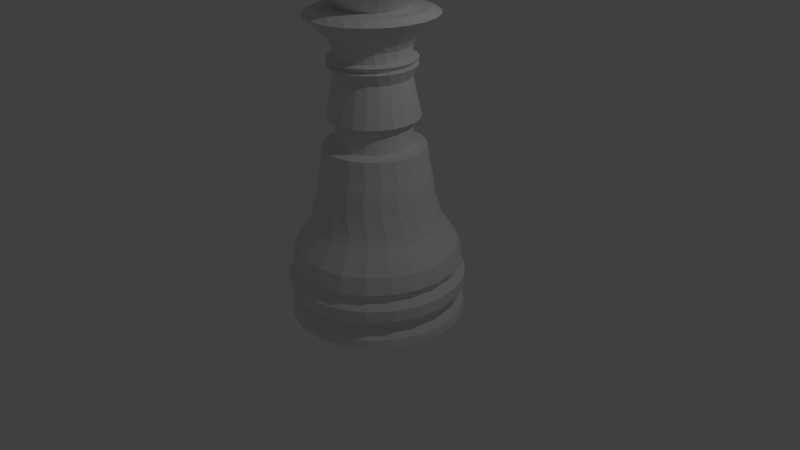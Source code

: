 # Source: king.blend  (saved by Blender 2.69.0; exported with 4.5.12 LTS)
import bpy
from mathutils import Matrix  # noqa: F401  (used for matrix-valued properties, if any)

bpy.ops.wm.read_factory_settings(use_empty=True)
scene = bpy.context.scene
scene.name = 'Scene'

# ---- collections
col_collection_1 = bpy.data.collections.new('Collection 1'); scene.collection.children.link(col_collection_1)

# ---- materials (node trees are filled in below, after node groups)
mat_material = bpy.data.materials.new('Material')
mat_material.alpha_threshold = 0.0
mat_material.use_transparent_shadow = False
mat_material.roughness = 0.5
mat_material.line_color = (0.0, 0.0, 0.0, 1.0)

# ---- material node trees

# ---- world
world_world = bpy.data.worlds.new('World'); scene.world = world_world
world_world.color = (0.05088, 0.05088, 0.05088)
world_world.use_sun_shadow = False
world_world.sun_shadow_jitter_overblur = 0.0
world_world.cycles.sampling_method = 'MANUAL'
world_world.cycles.sample_map_resolution = 256

# ---- cameras
cam_camera = bpy.data.cameras.new('Camera')
cam_camera.clip_end = 100.0
cam_camera.lens = 35.0
cam_camera.sensor_width = 32.0
cam_camera.sensor_height = 18.0
cam_camera.ortho_scale = 7.314
cam_camera.dof.focus_distance = 0.0
cam_camera.dof.aperture_fstop = 128.0

# ---- lights
light_lamp = bpy.data.lights.new('Lamp', 'POINT')
light_lamp.transmission_factor = 0.0
light_lamp.cutoff_distance = 30.0
light_lamp.energy = 100.0
light_lamp.shadow_buffer_clip_start = 1.001
light_lamp.shadow_soft_size = 0.1
light_lamp.shadow_maximum_resolution = 0.006
light_lamp.use_absolute_resolution = True
light_lamp.cycles.use_multiple_importance_sampling = False

# ---- meshes
me_plane_000 = bpy.data.meshes.new('Plane.000')
me_plane_000.from_pydata([(-0.5125, -0.2895, -0.3362), (-0.5125, 0.2874, -0.3362), (0.5125, 0.2874, -0.3362), (0.5125, -0.2895, -0.3362), (-0.5125, -0.2895, 0.2406), (-0.5125, 0.2874, 0.2406), (0.5125, 0.2874, 0.2406), (0.5125, -0.2895, 0.2406), (-0.5125, -0.2895, -0.2153), (-0.5125, -0.2895, 0.1197), (-0.5125, 0.2874, 0.1197), (-0.5125, 0.2874, -0.2153), (0.5125, 0.2874, 0.1197), (0.5125, 0.2874, -0.2153), (0.5125, -0.2895, 0.1197), (0.5125, -0.2895, -0.2153), (-0.5125, 0.1701, 0.2406), (-0.5125, -0.1722, 0.2406), (-0.5125, -0.1722, -0.3362), (-0.5125, 0.1701, -0.3362), (0.5125, -0.1722, 0.2406), (0.5125, 0.1701, 0.2406), (0.5125, 0.1701, -0.3362), (0.5125, -0.1722, -0.3362), (-0.5125, -0.1722, 0.1197), (-0.5125, 0.1701, 0.1197), (-0.5125, -0.1722, -0.2153), (-0.5125, 0.1701, -0.2153), (0.5125, 0.1701, 0.1197), (0.5125, -0.1722, 0.1197), (0.5125, 0.1701, -0.2153), (0.5125, -0.1722, -0.2153), (-0.5125, -0.4791, -0.2153), (-0.5125, -0.4791, 0.1197), (-0.5125, 0.4885, 0.1197), (-0.5125, 0.4885, -0.2153), (0.5125, 0.4885, 0.1197), (0.5125, 0.4885, -0.2153), (0.5125, -0.4791, 0.1197), (0.5125, -0.4791, -0.2153), (-0.5125, 0.1701, 0.478), (-0.5125, -0.1722, 0.478), (0.5125, -0.1722, 0.478), (0.5125, 0.1701, 0.478)], [], [(26, 11, 1, 18), (11, 13, 2, 1), (30, 15, 3, 22), (15, 8, 0, 3), (18, 1, 2, 23), (20, 6, 5, 17), (17, 5, 10, 24), (24, 10, 11, 26), (5, 6, 12, 10), (14, 9, 33, 38), (21, 7, 14, 28), (28, 14, 15, 30), (7, 4, 9, 14), (8, 15, 39, 32), (8, 27, 19, 0), (27, 26, 18, 19), (13, 31, 23, 2), (31, 30, 22, 23), (0, 19, 22, 3), (19, 18, 23, 22), (7, 21, 16, 4), (20, 17, 41, 42), (4, 16, 25, 9), (16, 17, 24, 25), (9, 25, 27, 8), (25, 24, 26, 27), (6, 20, 29, 12), (20, 21, 28, 29), (12, 29, 31, 13), (29, 28, 30, 31), (34, 36, 37, 35), (38, 33, 32, 39), (13, 11, 35, 37), (10, 12, 36, 34), (15, 14, 38, 39), (12, 13, 37, 36), (11, 10, 34, 35), (9, 8, 32, 33), (43, 42, 41, 40), (16, 21, 43, 40), (21, 20, 42, 43), (17, 16, 40, 41)])
me_plane_000.materials.append(mat_material)
me_plane_000.use_remesh_preserve_volume = False
me_plane_000.use_remesh_preserve_attributes = False
me_plane_000.use_mirror_vertex_groups = False
me_plane_000.update()
me_plane_001 = bpy.data.meshes.new('Plane.001')
me_plane_001.from_pydata([(0.01829, 0.06909, 3.578), (0.01829, 0.06909, 3.631), (0.5125, 0.06779, 3.631), (1.381, 0.06549, 3.65), (0.5125, 0.06779, 3.659), (0.7353, 0.06949, 3.267), (0.01829, 0.06909, 3.631), (0.01829, 0.06909, 3.631), (0.01945, 0.06604, 3.578), (0.01945, 0.06604, 3.631), (0.01945, 0.06604, 3.631), (0.5125, 0.06779, 3.631), (0.5125, 0.06779, 3.659), (0.5125, 0.06584, 3.659), (0.03098, 0.06544, 3.246), (1.325, -0.1535, 3.65), (0.5125, 0.06779, 3.631), (0.5125, 0.06779, 3.659), (0.01945, 0.06604, 3.631), (0.0298, 0.06052, 3.246), (0.01903, 0.06292, 3.578), (0.01903, 0.06292, 3.631), (0.01903, 0.06292, 3.631), (0.5125, -0.01686, 3.658), (0.5125, 0.06584, 3.659), (0.5125, 0.06584, 3.659), (1.223, 0.02861, 3.256), (0.7076, -0.04727, 3.267), (0.01829, 0.06909, 3.663), (0.01945, 0.06604, 3.663), (0.02621, 0.05599, 3.246), (0.01903, 0.06292, 3.631), (0.01708, 0.06, 3.578), (0.01708, 0.06, 3.631), (0.01708, 0.06, 3.631), (0.5125, -0.01686, 3.658), (0.5125, -0.01686, 3.658), (0.5125, -0.01884, 3.658), (0.01829, 0.06909, 3.175), (0.01945, 0.06604, 3.175), (1.162, -0.3547, 3.65), (0.01903, 0.06292, 3.175), (0.01903, 0.06292, 3.663), (0.02049, 0.05221, 3.246), (0.01708, 0.06, 3.631), (0.01374, 0.05751, 3.578), (0.01374, 0.05751, 3.631), (0.01374, 0.05751, 3.631), (0.5125, -0.01884, 3.658), (0.5125, -0.1174, 3.658), (0.5125, -0.01884, 3.658), (1.438, 0.1124, 3.2), (1.155, -0.1639, 3.256), (0.6226, -0.1549, 3.267), (0.01708, 0.06, 3.175), (0.01708, 0.06, 3.663), (0.01311, 0.04949, 3.246), (0.01374, 0.05751, 3.631), (0.009285, 0.05564, 3.578), (0.009285, 0.05564, 3.631), (0.009285, 0.05564, 3.631), (0.5125, -0.1174, 3.658), (0.5125, -0.1174, 3.658), (0.5125, -0.1195, 3.658), (0.01829, 0.06909, 3.108), (0.01945, 0.06604, 3.108), (0.01903, 0.06292, 3.108), (0.9046, -0.522, 3.65), (0.01708, 0.06, 3.108), (0.01374, 0.05751, 3.175), (0.5125, -0.1195, 3.658), (0.5125, -0.1195, 3.658), (0.004669, 0.04805, 3.246), (0.01374, 0.05751, 3.663), (0.009285, 0.05564, 3.631), (0.00408, 0.05456, 3.578), (0.00408, 0.05456, 3.631), (0.00408, 0.05456, 3.631), (0.5125, -0.2648, 3.656), (0.5125, -0.1722, 3.657), (0.9364, 0.1264, 2.941), (1.403, -0.1176, 3.2), (0.01829, 0.06909, 3.041), (0.01945, 0.06604, 3.041), (0.9938, -0.3378, 3.256), (0.01903, 0.06292, 3.041), (0.4872, -0.2447, 3.267), (0.01708, 0.06, 3.041), (0.01374, 0.05751, 3.108), (0.009285, 0.05564, 3.175), (0.5125, -0.2669, 3.656), (0.009285, 0.05564, 3.663), (-0.00415, 0.04801, 3.246), (0.00408, 0.05456, 3.631), (-0.001456, 0.05435, 3.578), (-0.001456, 0.05435, 3.631), (-0.001456, 0.05435, 3.631), (0.01829, 0.06909, 2.974), (0.01945, 0.06604, 2.974), (0.01903, 0.06292, 2.974), (0.574, -0.6416, 3.65), (0.01708, 0.06, 2.974), (0.01374, 0.05751, 3.041), (0.009285, 0.05564, 3.108), (0.00408, 0.05456, 3.175), (0.2918, -0.2895, 3.657), (0.5125, -0.2895, 3.655), (0.2888, -0.2895, 3.657), (0.00408, 0.05456, 3.663), (-0.01263, 0.04937, 3.246), (-0.001456, 0.05435, 3.631), (-0.006873, 0.05502, 3.578), (-0.006873, 0.05502, 3.631), (-0.006873, 0.05502, 3.631), (0.8322, 0.1453, 2.853), (0.9291, -0.02452, 2.941), (1.255, -0.3327, 3.2), (0.01829, 0.06909, 2.773), (0.01945, 0.06604, 2.773), (0.7518, -0.479, 3.256), (0.01903, 0.06292, 2.773), (0.3122, -0.3094, 3.267), (0.01708, 0.06, 2.773), (0.01374, 0.05751, 2.974), (0.009285, 0.05564, 3.041), (0.00408, 0.05456, 3.108), (0.09452, -0.2895, 3.657), (-0.001456, 0.05435, 3.175), (0.09153, -0.2895, 3.657), (-0.001456, 0.05435, 3.663), (-0.02009, 0.05201, 3.246), (-0.006873, 0.05502, 3.631), (-0.01173, 0.05653, 3.631), (-0.01173, 0.05653, 3.578), (-0.01173, 0.05653, 3.631), (0.8186, 0.163, 2.727), (0.01829, 0.06909, 2.572), (0.01945, 0.06604, 2.572), (0.01903, 0.06292, 2.572), (0.1969, -0.704, 3.65), (0.01708, 0.06, 2.572), (0.01374, 0.05751, 2.773), (0.009285, 0.05564, 2.974), (0.00408, 0.05456, 3.041), (-0.001456, 0.05435, 3.108), (-0.08674, -0.2895, 3.657), (-0.006873, 0.05502, 3.175), (-0.08973, -0.2895, 3.657), (-0.006873, 0.05502, 3.663), (-0.02592, 0.05574, 3.246), (-0.01173, 0.05653, 3.631), (-0.01564, 0.05874, 3.578), (-0.01564, 0.05874, 3.631), (-0.01564, 0.05874, 3.631), (0.8385, 0.01008, 2.853), (0.8465, -0.1682, 2.941), (1.005, -0.5155, 3.2), (0.9789, 0.06358, 2.708), (0.01829, 0.06909, 2.371), (0.01945, 0.06604, 2.371), (0.4489, -0.5762, 3.256), (0.01903, 0.06292, 2.371), (0.112, -0.3437, 3.267), (0.01708, 0.06, 2.371), (0.01374, 0.05751, 2.572), (0.009285, 0.05564, 2.773), (0.00408, 0.05456, 2.974), (-0.001456, 0.05435, 3.041), (-0.006873, 0.05502, 3.108), (-0.2839, -0.2895, 3.657), (-0.01173, 0.05653, 3.175), (-0.2869, -0.2895, 3.657), (-0.02965, 0.06024, 3.246), (-0.01173, 0.05653, 3.663), (-0.01564, 0.05874, 3.631), (-0.01829, 0.06149, 3.578), (-0.01829, 0.06149, 3.631), (-0.01829, 0.06149, 3.631), (0.8344, 0.02924, 2.727), (0.879, 0.04534, 2.651), (0.01829, 0.06909, 2.17), (0.01945, 0.06604, 2.17), (0.01903, 0.06292, 2.17), (-0.1962, -0.7041, 3.65), (0.01708, 0.06, 2.17), (0.01374, 0.05751, 2.371), (0.009285, 0.05564, 2.572), (0.00408, 0.05456, 2.773), (-0.001456, 0.05435, 2.974), (-0.006873, 0.05502, 3.041), (-0.01173, 0.05653, 3.108), (-0.5125, -0.2703, 3.656), (-0.5125, -0.2895, 3.655), (-0.01564, 0.05874, 3.175), (-0.5125, -0.2683, 3.656), (-0.01564, 0.05874, 3.663), (-0.03098, 0.06514, 3.246), (-0.01829, 0.06149, 3.631), (-0.01945, 0.06454, 3.578), (-0.01945, 0.06454, 3.631), (-0.01945, 0.06454, 3.631), (0.7769, -0.1206, 2.853), (0.6954, -0.293, 2.941), (0.6735, -0.6514, 3.2), (0.9384, -0.09158, 2.708), (0.9719, 0.0258, 2.633), (0.01829, 0.06909, 2.071), (0.01945, 0.06604, 2.071), (0.1096, -0.6214, 3.256), (0.01903, 0.06292, 2.071), (-0.09725, -0.3449, 3.267), (0.01708, 0.06, 2.071), (0.01374, 0.05751, 2.17), (0.009285, 0.05564, 2.371), (0.00408, 0.05456, 2.572), (-0.001456, 0.05435, 2.773), (-0.006873, 0.05502, 2.974), (-0.01173, 0.05653, 3.041), (-0.01564, 0.05874, 3.108), (-0.01829, 0.06149, 3.175), (-0.5125, -0.1227, 3.658), (-0.5125, -0.1227, 3.658), (-0.5125, -0.1207, 3.658), (-0.5125, -0.1207, 3.658), (-0.01829, 0.06149, 3.663), (-0.0298, 0.07006, 3.246), (-0.01945, 0.06454, 3.631), (-0.01903, 0.06766, 3.631), (-0.01903, 0.06766, 3.578), (-0.01903, 0.06766, 3.631), (0.7825, -0.1016, 2.727), (0.8335, -0.09324, 2.651), (0.8356, 0.06178, 2.493), (0.01829, 0.06909, 1.968), (0.01945, 0.06604, 1.968), (0.01903, 0.06292, 1.968), (-0.5734, -0.6418, 3.65), (0.01708, 0.06, 1.968), (0.01374, 0.05751, 2.071), (0.009285, 0.05564, 2.17), (0.00408, 0.05456, 2.371), (-0.001456, 0.05435, 2.572), (-0.006873, 0.05502, 2.773), (-0.01173, 0.05653, 2.974), (-0.01564, 0.05874, 3.041), (-0.01829, 0.06149, 3.108), (-0.5125, -0.1227, 3.658), (-0.5125, -0.1722, 3.657), (-0.5125, -0.02194, 3.658), (-0.5125, -0.1207, 3.658), (-0.01945, 0.06454, 3.175), (-0.5125, -0.02194, 3.658), (-0.5125, -0.01997, 3.658), (-0.5125, -0.01997, 3.658), (-0.01945, 0.06454, 3.663), (-0.02621, 0.07459, 3.246), (-0.01708, 0.07058, 3.578), (-0.01708, 0.07058, 3.631), (-0.01903, 0.06766, 3.631), (-0.01708, 0.07058, 3.631), (0.6524, -0.2363, 2.853), (0.4879, -0.3887, 2.941), (0.2875, -0.7291, 3.2), (0.8219, -0.234, 2.708), (0.9128, -0.1267, 2.633), (1.022, 0.05014, 2.029), (0.01829, 0.06909, 1.767), (0.01945, 0.06604, 1.767), (-0.2386, -0.6109, 3.256), (0.01903, 0.06292, 1.767), (-0.2987, -0.3129, 3.267), (0.01708, 0.06, 1.767), (0.01374, 0.05751, 1.968), (0.009285, 0.05564, 2.071), (0.00408, 0.05456, 2.17), (-0.001456, 0.05435, 2.371), (-0.006873, 0.05502, 2.572), (-0.01173, 0.05653, 2.773), (-0.01564, 0.05874, 2.974), (-0.01829, 0.06149, 3.041), (-0.01945, 0.06454, 3.108), (-1.162, -0.3551, 3.65), (-0.9041, -0.5222, 3.65), (-0.5125, -0.02194, 3.658), (-0.5125, -0.01997, 3.658), (-0.5125, 0.06279, 3.659), (-0.01903, 0.06766, 3.175), (-0.5125, 0.06474, 3.659), (-0.5125, 0.06474, 3.659), (-0.5125, 0.06279, 3.659), (-0.02049, 0.07837, 3.246), (-0.01708, 0.07058, 3.631), (-0.01374, 0.07307, 3.578), (-0.01374, 0.07307, 3.631), (-0.01374, 0.07307, 3.631), (-0.01903, 0.06766, 3.663), (0.6673, -0.2189, 2.727), (0.7203, -0.219, 2.651), (0.8, -0.07058, 2.493), (0.822, 0.03812, 1.977), (0.01829, 0.06909, 1.566), (0.01945, 0.06604, 1.566), (0.01903, 0.06292, 1.566), (0.01708, 0.06, 1.566), (0.01374, 0.05751, 1.767), (0.009285, 0.05564, 1.968), (0.00408, 0.05456, 2.071), (-0.001456, 0.05435, 2.17), (-0.006873, 0.05502, 2.371), (-0.01173, 0.05653, 2.572), (-0.01564, 0.05874, 2.773), (-0.01829, 0.06149, 2.974), (-0.01945, 0.06454, 3.041), (-0.01903, 0.06766, 3.108), (-0.4759, -0.2502, 3.267), (-0.5125, 0.1474, 3.658), (-0.5125, 0.06279, 3.659), (-0.5125, 0.06474, 3.659), (-0.01708, 0.07058, 3.175), (-0.01311, 0.08109, 3.246), (-0.01708, 0.07058, 3.663), (-0.01374, 0.07307, 3.631), (-0.009285, 0.07494, 3.631), (-0.009285, 0.07494, 3.578), (-0.009285, 0.07494, 3.631), (-0.5125, 0.1474, 3.658), (-0.5125, 0.1494, 3.658), (-0.5125, 0.1494, 3.658), (0.475, -0.3275, 2.853), (0.2408, -0.4477, 2.941), (-0.1218, -0.7425, 3.2), (0.6388, -0.3522, 2.708), (0.7797, -0.2637, 2.633), (0.9733, -0.1113, 2.029), (0.8619, 0.007894, 1.705), (0.01829, 0.06909, 1.365), (0.01945, 0.06604, 1.365), (-0.5674, -0.5457, 3.256), (0.01903, 0.06292, 1.365), (0.01708, 0.06, 1.365), (0.01374, 0.05751, 1.566), (0.009285, 0.05564, 1.767), (0.00408, 0.05456, 1.968), (-0.001456, 0.05435, 2.071), (-0.006873, 0.05502, 2.17), (-0.01173, 0.05653, 2.371), (-0.01564, 0.05874, 2.572), (-0.01829, 0.06149, 2.773), (-0.01945, 0.06454, 2.974), (-0.01903, 0.06766, 3.041), (-0.01708, 0.07058, 3.108), (-0.6145, -0.162, 3.267), (-1.325, -0.1539, 3.65), (-0.01374, 0.07307, 3.175), (-0.5125, 0.248, 3.658), (-0.5125, 0.25, 3.658), (-0.01374, 0.07307, 3.663), (-0.004669, 0.08253, 3.246), (-0.009285, 0.07494, 3.631), (-0.00408, 0.07602, 3.578), (-0.00408, 0.07602, 3.631), (-0.00408, 0.07602, 3.631), (-0.5125, 0.1474, 3.658), (-0.5125, 0.1494, 3.658), (-0.5125, 0.1701, 3.658), (0.498, -0.3132, 2.727), (0.5489, -0.3217, 2.651), (0.6996, -0.1919, 2.493), (0.7751, -0.09112, 1.977), (1.139, 0.01765, 1.682), (0.01829, 0.06909, 1.164), (0.01945, 0.06604, 1.164), (0.01903, 0.06292, 1.164), (0.01708, 0.06, 1.164), (0.01374, 0.05751, 1.365), (0.009285, 0.05564, 1.566), (0.00408, 0.05456, 1.767), (-0.001456, 0.05435, 1.968), (-0.006873, 0.05502, 2.071), (-0.01173, 0.05653, 2.17), (-0.01564, 0.05874, 2.371), (-0.01829, 0.06149, 2.572), (-0.01945, 0.06454, 2.773), (-0.01903, 0.06766, 2.974), (-0.01708, 0.07058, 3.041), (-0.01374, 0.07307, 3.108), (-0.8503, -0.431, 3.256), (-0.009285, 0.07494, 3.175), (-1.162, 0.4853, 3.65), (-1.325, 0.2841, 3.65), (-0.3477, 0.2874, 3.658), (-0.5125, 0.2874, 3.657), (-0.3432, 0.2874, 3.658), (0.00415, 0.08257, 3.246), (-0.009285, 0.07494, 3.663), (-0.00408, 0.07602, 3.631), (0.001456, 0.07623, 3.578), (0.001456, 0.07623, 3.631), (0.001456, 0.07623, 3.631), (0.2591, -0.3869, 2.853), (-0.02572, -0.4651, 2.941), (-0.5213, -0.6905, 3.2), (0.4039, -0.4366, 2.708), (0.5834, -0.374, 2.633), (0.8454, -0.2585, 2.029), (0.7983, -0.1265, 1.705), (1.205, 0.0385, 1.438), (0.01829, 0.06909, 0.9624), (0.01945, 0.06604, 0.9624), (0.01903, 0.06292, 0.9624), (0.01708, 0.06, 0.9624), (0.01374, 0.05751, 1.164), (0.009285, 0.05564, 1.365), (0.00408, 0.05456, 1.566), (-0.001456, 0.05435, 1.767), (-0.006873, 0.05502, 1.968), (-0.01173, 0.05653, 2.071), (-0.01564, 0.05874, 2.17), (-0.01829, 0.06149, 2.371), (-0.01945, 0.06454, 2.572), (-0.01903, 0.06766, 2.773), (-0.01708, 0.07058, 2.974), (-0.01374, 0.07307, 3.041), (-0.009285, 0.07494, 3.108), (-1.064, -0.2761, 3.256), (-0.7034, -0.05533, 3.267), (-1.381, 0.06509, 3.65), (-0.7076, 0.1778, 3.267), (-0.1855, 0.2874, 3.659), (-0.00408, 0.07602, 3.175), (-0.1813, 0.2874, 3.659), (-0.00408, 0.07602, 3.663), (0.01263, 0.08121, 3.246), (0.001456, 0.07623, 3.631), (0.006873, 0.07556, 3.578), (0.006873, 0.07556, 3.631), (0.006873, 0.07556, 3.631), (0.2884, -0.3769, 2.727), (0.3329, -0.393, 2.651), (0.5425, -0.2924, 2.493), (0.6654, -0.2077, 1.977), (1.069, -0.1611, 1.682), (1.258, 0.01123, 1.288), (0.01829, 0.06909, 0.7612), (0.01945, 0.06604, 0.7612), (0.01903, 0.06292, 0.7612), (0.01708, 0.06, 0.7612), (0.01374, 0.05751, 0.9624), (0.009285, 0.05564, 1.164), (0.00408, 0.05456, 1.365), (-0.001456, 0.05435, 1.566), (-0.006873, 0.05502, 1.767), (-0.01173, 0.05653, 1.968), (-0.01564, 0.05874, 2.071), (-0.01829, 0.06149, 2.17), (-0.01945, 0.06454, 2.371), (-0.01903, 0.06766, 2.572), (-0.01708, 0.07058, 2.773), (-0.01374, 0.07307, 2.974), (-0.009285, 0.07494, 3.041), (-0.00408, 0.07602, 3.108), (-0.8785, -0.5772, 3.2), (-0.6226, 0.2855, 3.267), (-0.7353, 0.06109, 3.267), (-0.9046, 0.6526, 3.65), (0.001456, 0.07623, 3.175), (-0.06175, 0.2874, 3.66), (-0.0578, 0.2874, 3.66), (0.001456, 0.07623, 3.663), (0.02009, 0.07857, 3.246), (0.006873, 0.07556, 3.631), (0.01173, 0.07405, 3.631), (0.01173, 0.07405, 3.578), (0.01173, 0.07405, 3.631), (0.02223, -0.4097, 2.853), (-0.2902, -0.4395, 2.941), (0.1363, -0.4803, 2.708), (0.3399, -0.4487, 2.633), (0.6491, -0.3795, 2.029), (0.67, -0.2453, 1.705), (1.142, -0.1514, 1.438), (1.315, 0.01074, 1.073), (0.01829, 0.06909, 0.7109), (0.01945, 0.06604, 0.7109), (0.01903, 0.06292, 0.7109), (0.01708, 0.06, 0.7109), (0.01374, 0.05751, 0.7612), (0.009285, 0.05564, 0.9624), (0.00408, 0.05456, 1.164), (-0.001456, 0.05435, 1.365), (-0.006873, 0.05502, 1.566), (-0.01173, 0.05653, 1.767), (-0.01564, 0.05874, 1.968), (-0.01829, 0.06149, 2.071), (-0.01945, 0.06454, 2.17), (-0.01903, 0.06766, 2.371), (-0.01708, 0.07058, 2.572), (-0.01374, 0.07307, 2.773), (-0.009285, 0.07494, 2.974), (-0.00408, 0.07602, 3.041), (0.001456, 0.07623, 3.108), (-1.165, -0.4119, 3.2), (-1.192, -0.09348, 3.256), (-1.155, 0.2944, 3.256), (-1.223, 0.102, 3.256), (0.05171, 0.2874, 3.66), (0.006873, 0.07556, 3.175), (0.05567, 0.2874, 3.66), (0.006873, 0.07556, 3.663), (0.02592, 0.07484, 3.246), (0.01173, 0.07405, 3.631), (0.01564, 0.07184, 3.578), (0.01564, 0.07184, 3.631), (0.01564, 0.07184, 3.631), (0.05534, -0.4047, 2.727), (0.09001, -0.4273, 2.651), (0.3415, -0.364, 2.493), (0.5018, -0.3021, 1.977), (0.9127, -0.3215, 1.682), (1.18, -0.1861, 1.288), (1.433, 0.06255, 0.8243), (0.01829, 0.06909, 0.6606), (0.01945, 0.06604, 0.6606), (0.01903, 0.06292, 0.6606), (0.01708, 0.06, 0.6606), (0.01374, 0.05751, 0.7109), (0.009285, 0.05564, 0.7612), (0.00408, 0.05456, 0.9624), (-0.001456, 0.05435, 1.164), (-0.006873, 0.05502, 1.365), (-0.01173, 0.05653, 1.566), (-0.01564, 0.05874, 1.767), (-0.01829, 0.06149, 1.968), (-0.01945, 0.06454, 2.071), (-0.01903, 0.06766, 2.17), (-0.01708, 0.07058, 2.371), (-0.01374, 0.07307, 2.572), (-0.009285, 0.07494, 2.773), (-0.00408, 0.07602, 2.974), (0.001456, 0.07623, 3.041), (0.006873, 0.07556, 3.108), (-0.5311, -0.3731, 2.941), (-0.9938, 0.4683, 3.256), (-0.4872, 0.3753, 3.267), (-0.574, 0.7722, 3.65), (0.1749, 0.2874, 3.659), (0.01173, 0.07405, 3.175), (0.1791, 0.2874, 3.659), (0.02965, 0.07034, 3.246), (0.01173, 0.07405, 3.663), (0.01564, 0.07184, 3.631), (0.01829, 0.06909, 3.578), (0.01829, 0.06909, 3.631), (0.01829, 0.06909, 3.631), (-0.2164, -0.394, 2.853), (-0.1423, -0.4798, 2.708), (0.06887, -0.4818, 2.633), (0.4002, -0.4644, 2.029), (0.4874, -0.3389, 1.705), (0.9876, -0.3238, 1.438), (1.235, -0.1956, 1.073), (1.51, 0.06195, 0.7215), (0.01829, 0.06909, 0.6103), (0.01945, 0.06604, 0.6103), (0.01903, 0.06292, 0.6103), (0.01708, 0.06, 0.6103), (0.01374, 0.05751, 0.6606), (0.009285, 0.05564, 0.7109), (0.00408, 0.05456, 0.7612), (-0.001456, 0.05435, 0.9624), (-0.006873, 0.05502, 1.164), (-0.01173, 0.05653, 1.365), (-0.01564, 0.05874, 1.566), (-0.01829, 0.06149, 1.767), (-0.01945, 0.06454, 1.968), (-0.01903, 0.06766, 2.071), (-0.01708, 0.07058, 2.17), (-0.01374, 0.07307, 2.371), (-0.009285, 0.07494, 2.572), (-0.00408, 0.07602, 2.773), (0.001456, 0.07623, 2.974), (0.006873, 0.07556, 3.041), (0.01173, 0.07405, 3.108), (-0.729, -0.2711, 2.941), (-1.356, -0.2079, 3.2), (-1.403, 0.2481, 3.2), (-1.438, 0.01821, 3.2), (0.3361, 0.2874, 3.658), (0.01564, 0.07183, 3.175), (0.3406, 0.2874, 3.658), (0.01564, 0.07184, 3.663), (0.03098, 0.06544, 3.246), (0.01829, 0.06909, 3.631), (0.5125, 0.06778, 3.631), (1.381, 0.06549, 3.65), (0.5125, 0.06778, 3.659), (-0.1822, -0.3944, 2.727), (-0.1602, -0.4216, 2.651), (0.1128, -0.4007, 2.493), (0.2976, -0.3668, 1.977), (0.6821, -0.4505, 1.682), (1.007, -0.363, 1.288), (1.374, -0.1645, 0.8243), (1.675, 0.06125, 0.5852), (0.01829, 0.06909, 0.56), (0.01945, 0.06604, 0.56), (0.01903, 0.06292, 0.56), (0.01708, 0.06, 0.56), (0.01374, 0.05751, 0.6103), (0.009285, 0.05564, 0.6606), (0.00408, 0.05456, 0.7109), (-0.001456, 0.05435, 0.7612), (-0.006873, 0.05502, 0.9624), (-0.01173, 0.05653, 1.164), (-0.01564, 0.05874, 1.365), (-0.01829, 0.06149, 1.566), (-0.01945, 0.06454, 1.767), (-0.01903, 0.06766, 1.968), (-0.01708, 0.07058, 2.071), (-0.01374, 0.07307, 2.17), (-0.009285, 0.07494, 2.371), (-0.00408, 0.07602, 2.572), (0.001456, 0.07623, 2.773), (0.006873, 0.07556, 2.974), (0.01173, 0.07405, 3.041), (0.01564, 0.07183, 3.108), (-0.4376, -0.3411, 2.853), (-1.255, 0.4633, 3.2), (-0.7518, 0.6096, 3.256), (-0.3122, 0.44, 3.267), (-0.1969, 0.8346, 3.65), (0.01829, 0.06909, 3.175), (0.5125, 0.2533, 3.658), (0.5125, 0.2874, 3.657), (0.5125, 0.2513, 3.658), (0.01829, 0.06909, 3.663), (0.5125, 0.06778, 3.659), (0.5125, 0.06778, 3.659), (0.5125, 0.06778, 3.631), (0.5125, 0.06778, 3.631), (0.7353, 0.06949, 3.267), (1.325, 0.2845, 3.65), (0.5125, 0.1505, 3.658), (-0.4094, -0.4352, 2.708), (-0.2078, -0.4705, 2.633), (0.1188, -0.5064, 2.029), (0.2653, -0.3998, 1.705), (0.7529, -0.4646, 1.438), (1.054, -0.3808, 1.073), (1.447, -0.1773, 0.7215), (1.854, 0.05869, 0.4423), (0.01829, 0.06909, 0.3589), (0.01945, 0.06604, 0.3589), (0.01903, 0.06292, 0.3589), (0.01708, 0.06, 0.3589), (0.01374, 0.05751, 0.56), (0.009285, 0.05564, 0.6103), (0.00408, 0.05456, 0.6606), (-0.001456, 0.05435, 0.7109), (-0.006873, 0.05502, 0.7612), (-0.01173, 0.05653, 0.9624), (-0.01564, 0.05874, 1.164), (-0.01829, 0.06149, 1.365), (-0.01945, 0.06454, 1.566), (-0.01903, 0.06766, 1.767), (-0.01708, 0.07058, 1.968), (-0.01374, 0.07307, 2.071), (-0.009285, 0.07494, 2.17), (-0.00408, 0.07602, 2.371), (0.001456, 0.07623, 2.572), (0.006873, 0.07556, 2.773), (0.01173, 0.07405, 2.974), (0.01564, 0.07183, 3.041), (0.01829, 0.06909, 3.108), (-0.6233, -0.2552, 2.853), (-0.8679, -0.1419, 2.941), (-0.9291, 0.1551, 2.941), (-0.9364, 0.004135, 2.941), (1.162, 0.4857, 3.65), (0.9041, 0.6528, 3.65), (0.5125, 0.1525, 3.658), (1.223, 0.02861, 3.256), (0.5125, 0.1505, 3.658), (0.5125, 0.1505, 3.658), (0.5125, 0.1525, 3.658), (0.7034, 0.1859, 3.267), (0.5125, 0.1525, 3.658), (-0.4049, -0.3469, 2.727), (-0.3974, -0.3765, 2.651), (-0.1251, -0.3997, 2.493), (0.0692, -0.3965, 1.977), (0.3963, -0.5378, 1.682), (0.7513, -0.5053, 1.288), (1.203, -0.373, 0.8243), (1.605, -0.2041, 0.5852), (1.945, 0.05569, 0.2462), (0.01829, 0.06909, 0.1577), (0.01945, 0.06604, 0.1577), (0.01903, 0.06292, 0.1577), (0.01708, 0.06, 0.1577), (0.01374, 0.05751, 0.3589), (0.009285, 0.05564, 0.56), (0.00408, 0.05456, 0.6103), (-0.001456, 0.05435, 0.6606), (-0.006873, 0.05502, 0.7109), (-0.01173, 0.05653, 0.7612), (-0.01564, 0.05874, 0.9624), (-0.01829, 0.06149, 1.164), (-0.01945, 0.06454, 1.365), (-0.01903, 0.06766, 1.566), (-0.01708, 0.07058, 1.767), (-0.01374, 0.07307, 1.968), (-0.009285, 0.07494, 2.071), (-0.00408, 0.07602, 2.17), (0.001456, 0.07623, 2.371), (0.006873, 0.07556, 2.572), (0.01173, 0.07405, 2.773), (0.01564, 0.07183, 2.974), (0.01829, 0.06909, 3.041), (1.438, 0.1124, 3.2), (-0.8465, 0.2988, 2.941), (-1.005, 0.6461, 3.2), (-0.4489, 0.7068, 3.256), (-0.112, 0.4743, 3.267), (0.1962, 0.8347, 3.65), (0.4759, 0.3808, 3.267), (0.5125, 0.1701, 3.658), (1.192, 0.2241, 3.256), (0.6145, 0.2926, 3.267), (-0.6434, -0.35, 2.708), (-0.4676, -0.4159, 2.633), (-0.1721, -0.5021, 2.029), (0.02172, -0.4231, 1.705), (0.4571, -0.5625, 1.438), (0.7879, -0.5298, 1.073), (1.267, -0.3969, 0.7215), (1.776, -0.235, 0.4423), (1.842, 0.05984, 0.1457), (0.01829, 0.06909, 0.05708), (0.01945, 0.06604, 0.05708), (0.01903, 0.06292, 0.05708), (0.01708, 0.06, 0.05708), (0.01374, 0.05751, 0.1577), (0.009285, 0.05564, 0.3589), (0.00408, 0.05456, 0.56), (-0.001456, 0.05435, 0.6103), (-0.006873, 0.05502, 0.6606), (-0.01173, 0.05653, 0.7109), (-0.01564, 0.05874, 0.7612), (-0.01829, 0.06149, 0.9624), (-0.01945, 0.06454, 1.164), (-0.01903, 0.06766, 1.365), (-0.01708, 0.07058, 1.566), (-0.01374, 0.07307, 1.767), (-0.009285, 0.07494, 1.968), (-0.00408, 0.07602, 2.071), (0.001456, 0.07623, 2.17), (0.006873, 0.07556, 2.371), (0.01173, 0.07405, 2.572), (0.01564, 0.07183, 2.773), (0.01829, 0.06909, 2.974), (0.9364, 0.1264, 2.941), (-0.5948, -0.266, 2.727), (-0.7584, -0.1434, 2.853), (-0.8385, 0.1205, 2.853), (-0.8322, -0.01469, 2.853), (0.2987, 0.4435, 3.267), (0.5734, 0.7724, 3.65), (1.356, 0.3385, 3.2), (1.064, 0.4066, 3.256), (-0.6024, -0.2955, 2.651), (-0.3528, -0.3611, 2.493), (-0.1648, -0.3888, 1.977), (0.07836, -0.5762, 1.682), (0.4353, -0.6013, 1.288), (0.9347, -0.546, 0.8243), (1.405, -0.4476, 0.5852), (1.861, -0.2523, 0.2462), (2.018, 0.06909, 0.05186), (2.018, 0.06909, -0.09186), (0.01829, 0.06909, -0.04351), (0.01945, 0.06604, -0.04351), (0.01903, 0.06292, -0.04351), (0.01708, 0.06, -0.04351), (0.01374, 0.05751, 0.05708), (0.009285, 0.05564, 0.1577), (0.00408, 0.05456, 0.3589), (-0.001456, 0.05435, 0.56), (-0.006873, 0.05502, 0.6103), (-0.01173, 0.05653, 0.6606), (-0.01564, 0.05874, 0.7109), (-0.01829, 0.06149, 0.7612), (-0.01945, 0.06454, 0.9624), (-0.01903, 0.06766, 1.164), (-0.01708, 0.07058, 1.365), (-0.01374, 0.07307, 1.566), (-0.009285, 0.07494, 1.767), (-0.00408, 0.07602, 1.968), (0.001456, 0.07623, 2.071), (0.006873, 0.07556, 2.17), (0.01173, 0.07405, 2.371), (0.01564, 0.07183, 2.572), (0.01829, 0.06909, 2.773), (0.8322, 0.1453, 2.853), (0.8679, 0.2725, 2.941), (-0.7769, 0.2512, 2.853), (-0.6954, 0.4236, 2.941), (-0.6735, 0.7819, 3.2), (-0.1096, 0.752, 3.256), (0.09725, 0.4755, 3.267), (0.8503, 0.5616, 3.256), (0.5674, 0.6763, 3.256), (1.165, 0.5425, 3.2), (-0.8252, -0.2311, 2.708), (-0.6895, -0.3223, 2.633), (-0.4492, -0.4518, 2.029), (-0.2236, -0.4067, 1.705), (0.1243, -0.6096, 1.438), (0.4581, -0.6306, 1.073), (0.9842, -0.5791, 0.7215), (1.553, -0.5044, 0.4423), (1.765, -0.232, 0.1457), (1.831, 0.06909, -0.2356), (1.938, -0.2511, 0.05186), (1.939, -0.2511, -0.09186), (0.01829, 0.06909, -0.2447), (0.01945, 0.06604, -0.2447), (0.01903, 0.06292, -0.2447), (0.01708, 0.06, -0.2447), (0.01374, 0.05751, -0.04351), (0.009285, 0.05564, 0.05708), (0.00408, 0.05456, 0.1577), (-0.001456, 0.05435, 0.3589), (-0.006873, 0.05502, 0.56), (-0.01173, 0.05653, 0.6103), (-0.01564, 0.05874, 0.6606), (-0.01829, 0.06149, 0.7109), (-0.01945, 0.06454, 0.7612), (-0.01903, 0.06766, 0.9624), (-0.01708, 0.07058, 1.164), (-0.01374, 0.07307, 1.365), (-0.009285, 0.07494, 1.566), (-0.00408, 0.07602, 1.767), (0.001456, 0.07623, 1.968), (0.006873, 0.07556, 2.071), (0.01173, 0.07405, 2.17), (0.01564, 0.07183, 2.371), (0.01829, 0.06909, 2.572), (0.8186, 0.163, 2.727), (0.7584, 0.274, 2.853), (-0.7366, -0.1583, 2.727), (-0.8344, 0.1013, 2.727), (-0.8186, -0.03242, 2.727), (0.2386, 0.7415, 3.256), (0.729, 0.4017, 2.941), (0.8785, 0.7078, 3.2), (-0.7587, -0.1854, 2.651), (-0.5519, -0.2879, 2.493), (-0.3854, -0.3442, 1.977), (-0.2459, -0.5626, 1.682), (0.08398, -0.6433, 1.288), (0.5908, -0.6695, 0.8243), (1.091, -0.6496, 0.5852), (1.627, -0.5346, 0.2462), (1.993, 0.06909, -0.3398), (1.702, -0.5456, 0.05186), (1.702, -0.5457, -0.09186), (0.01829, 0.06909, -0.4459), (0.01945, 0.06604, -0.4459), (0.01903, 0.06292, -0.4459), (0.01708, 0.06, -0.4459), (0.01374, 0.05751, -0.2447), (0.009285, 0.05564, -0.04351), (0.00408, 0.05456, 0.05708), (-0.001456, 0.05435, 0.1577), (-0.006873, 0.05502, 0.3589), (-0.01173, 0.05653, 0.56), (-0.01564, 0.05874, 0.6103), (-0.01829, 0.06149, 0.6606), (-0.01945, 0.06454, 0.7109), (-0.01903, 0.06766, 0.7612), (-0.01708, 0.07058, 0.9624), (-0.01374, 0.07307, 1.164), (-0.009285, 0.07494, 1.365), (-0.00408, 0.07602, 1.566), (0.001456, 0.07623, 1.767), (0.006873, 0.07556, 1.968), (0.01173, 0.07405, 2.071), (0.01564, 0.07183, 2.17), (0.01829, 0.06909, 2.371), (0.9789, 0.06357, 2.708), (0.7366, 0.2888, 2.727), (0.6233, 0.3858, 2.853), (-0.7825, 0.2322, 2.727), (-0.6524, 0.3669, 2.853), (-0.4878, 0.5193, 2.941), (-0.2875, 0.8597, 3.2), (0.5213, 0.8211, 3.2), (0.1219, 0.8731, 3.2), (0.5311, 0.5036, 2.941), (-0.9402, -0.08829, 2.708), (-0.8556, -0.1972, 2.633), (-0.6898, -0.3596, 2.029), (-0.4508, -0.3521, 1.705), (-0.2185, -0.602, 1.438), (0.09121, -0.6751, 1.073), (0.6218, -0.709, 0.7215), (1.205, -0.7276, 0.4423), (1.545, -0.4998, 0.1457), (2.018, 0.06909, -0.4459), (1.758, -0.2213, -0.2356), (1.327, -0.7907, 0.05186), (1.327, -0.7907, -0.09186), (1.938, -0.2511, -0.4459), (1.702, -0.5456, -0.4459), (1.327, -0.7907, -0.4459), (0.01374, 0.05751, -0.4459), (0.009285, 0.05564, -0.2447), (0.00408, 0.05456, -0.04351), (-0.001456, 0.05435, 0.05708), (-0.006873, 0.05502, 0.1577), (-0.01173, 0.05653, 0.3589), (-0.01564, 0.05874, 0.56), (-0.01829, 0.06149, 0.6103), (-0.01945, 0.06454, 0.6606), (-0.01903, 0.06766, 0.7109), (-0.01708, 0.07058, 0.7612), (-0.01374, 0.07307, 0.9624), (-0.009285, 0.07494, 1.164), (-0.00408, 0.07602, 1.365), (0.001456, 0.07623, 1.566), (0.006873, 0.07556, 1.767), (0.01173, 0.07405, 1.968), (0.01564, 0.07183, 2.071), (0.01829, 0.06909, 2.17), (0.879, 0.04534, 2.651), (0.9402, 0.2189, 2.708), (0.5948, 0.3966, 2.727), (-0.9384, 0.2222, 2.708), (-0.9789, 0.067, 2.708), (0.4376, 0.4716, 2.853), (0.2902, 0.5701, 2.941), (-0.8534, -0.05495, 2.651), (-0.7064, -0.186, 2.493), (-0.5748, -0.2665, 1.977), (-0.5503, -0.4982, 1.682), (-0.2741, -0.6279, 1.288), (0.1991, -0.7334, 0.8243), (0.6891, -0.7937, 0.5852), (1.261, -0.7683, 0.2462), (1.914, -0.2471, -0.3398), (1.544, -0.4885, -0.2356), (1.199, -0.7219, 0.1457), (0.8446, -0.9665, -0.09186), (0.8446, -0.9664, 0.05186), (1.68, -0.5379, -0.3398), (1.31, -0.7799, -0.3398), (0.8446, -0.9664, -0.4459), (0.009285, 0.05564, -0.4459), (0.00408, 0.05456, -0.2447), (-0.001456, 0.05435, -0.04351), (-0.006873, 0.05502, 0.05708), (-0.01173, 0.05653, 0.1577), (-0.01564, 0.05874, 0.3589), (-0.01829, 0.06149, 0.56), (-0.01945, 0.06454, 0.6103), (-0.01903, 0.06766, 0.6606), (-0.01708, 0.07058, 0.7109), (-0.01374, 0.07307, 0.7612), (-0.009285, 0.07494, 0.9624), (-0.00408, 0.07602, 1.164), (0.001456, 0.07623, 1.365), (0.006873, 0.07556, 1.566), (0.01173, 0.07405, 1.767), (0.01564, 0.07183, 1.968), (0.01829, 0.06909, 2.071), (0.9719, 0.0258, 2.633), (0.8534, 0.1855, 2.651), (0.8252, 0.3617, 2.708), (0.4049, 0.4775, 2.727), (-0.8219, 0.3646, 2.708), (-0.6673, 0.3495, 2.727), (-0.475, 0.4581, 2.853), (-0.2408, 0.5783, 2.941), (0.02572, 0.5957, 2.941), (0.2164, 0.5246, 2.853), (-0.9523, -0.05093, 2.633), (-0.8745, -0.233, 2.029), (-0.6415, -0.2637, 1.705), (-0.5437, -0.5403, 1.438), (-0.2831, -0.6596, 1.073), (0.209, -0.7763, 0.7215), (0.7595, -0.8866, 0.4423), (1.204, -0.7109, -0.2356), (0.7565, -0.8801, 0.1457), (0.2939, -1.059, -0.09186), (0.2939, -1.059, 0.05186), (0.834, -0.9534, -0.3398), (0.2939, -1.059, -0.4459), (0.00408, 0.05456, -0.4459), (-0.001456, 0.05435, -0.2447), (-0.006873, 0.05502, -0.04351), (-0.01173, 0.05653, 0.05708), (-0.01564, 0.05874, 0.1577), (-0.01829, 0.06149, 0.3589), (-0.01945, 0.06454, 0.56), (-0.01903, 0.06766, 0.6103), (-0.01708, 0.07058, 0.6606), (-0.01374, 0.07307, 0.7109), (-0.009285, 0.07494, 0.7612), (-0.00408, 0.07602, 0.9624), (0.001456, 0.07623, 1.164), (0.006873, 0.07556, 1.365), (0.01173, 0.07405, 1.566), (0.01564, 0.07183, 1.767), (0.01829, 0.06909, 1.968), (0.8356, 0.06178, 2.493), (0.9523, 0.1815, 2.633), (0.7587, 0.316, 2.651), (0.6434, 0.4806, 2.708), (-0.8335, 0.2238, 2.651), (-0.879, 0.08524, 2.651), (0.1822, 0.525, 2.727), (-0.02223, 0.5403, 2.853), (-0.8035, -0.06385, 2.493), (-0.7176, -0.162, 1.977), (-0.8101, -0.3881, 1.682), (-0.61, -0.5564, 1.288), (-0.2087, -0.7326, 0.8243), (0.2312, -0.8681, 0.5852), (0.7924, -0.9344, 0.2462), (0.7666, -0.8703, -0.2356), (0.2526, -0.9618, 0.1457), (-0.2806, -1.06, 0.05186), (-0.2806, -1.06, -0.09186), (0.2903, -1.044, -0.3398), (-0.2806, -1.06, -0.4459), (-0.001456, 0.05435, -0.4459), (-0.006873, 0.05502, -0.2447), (-0.01173, 0.05653, -0.04351), (-0.01564, 0.05874, 0.05708), (-0.01829, 0.06149, 0.1577), (-0.01945, 0.06454, 0.3589), (-0.01903, 0.06766, 0.56), (-0.01708, 0.07058, 0.6103), (-0.01374, 0.07307, 0.6606), (-0.009285, 0.07494, 0.7109), (-0.00408, 0.07602, 0.7612), (0.001456, 0.07623, 0.9624), (0.006873, 0.07556, 1.164), (0.01173, 0.07405, 1.365), (0.01564, 0.07183, 1.566), (0.01829, 0.06909, 1.767), (1.022, 0.05014, 2.029), (0.8035, 0.1944, 2.493), (0.8556, 0.3278, 2.633), (0.6024, 0.4261, 2.651), (0.4094, 0.5658, 2.708), (-0.7203, 0.3496, 2.651), (-0.6388, 0.4828, 2.708), (-0.498, 0.4438, 2.727), (-0.2591, 0.5175, 2.853), (-0.05534, 0.5352, 2.727), (-0.9719, 0.1048, 2.633), (-0.9885, -0.08227, 2.029), (-0.7802, -0.1487, 1.705), (-0.8248, -0.4295, 1.438), (-0.6345, -0.5853, 1.073), (-0.2207, -0.7753, 0.7215), (0.2522, -0.9684, 0.4423), (0.2599, -1.02, 0.2462), (0.2672, -0.954, -0.2356), (-0.2718, -0.9602, 0.1457), (-0.8323, -0.9696, 0.05186), (-0.8323, -0.9696, -0.09186), (-0.2769, -1.045, -0.3398), (-0.8323, -0.9696, -0.4459), (-0.006873, 0.05502, -0.4459), (-0.01173, 0.05653, -0.2447), (-0.01564, 0.05874, -0.04351), (-0.01829, 0.06149, 0.05708), (-0.01945, 0.06454, 0.1577), (-0.01903, 0.06766, 0.3589), (-0.01708, 0.07058, 0.56), (-0.01374, 0.07307, 0.6103), (-0.009285, 0.07494, 0.6606), (-0.00408, 0.07602, 0.7109), (0.001456, 0.07623, 0.7612), (0.006873, 0.07556, 0.9624), (0.01173, 0.07405, 1.164), (0.01564, 0.07183, 1.365), (0.01829, 0.06909, 1.566), (0.822, 0.03812, 1.977), (0.9885, 0.2129, 2.029), (0.7064, 0.3166, 2.493), (0.6895, 0.4528, 2.633), (0.3974, 0.507, 2.651), (-0.9128, 0.2573, 2.633), (0.1423, 0.6104, 2.708), (-0.2884, 0.5074, 2.727), (-0.8356, 0.0688, 2.493), (-0.8023, -0.03898, 1.977), (-1.004, -0.2413, 1.682), (-0.8965, -0.4345, 1.288), (-0.5997, -0.6672, 0.8243), (-0.2454, -0.867, 0.5852), (-0.2937, -1.017, 0.2462), (-0.2538, -0.9551, -0.2356), (-0.7741, -0.8756, 0.1457), (-1.317, -0.7957, 0.05186), (-1.317, -0.7957, -0.09186), (-0.8217, -0.9566, -0.3398), (-1.317, -0.7957, -0.4459), (-0.01173, 0.05653, -0.4459), (-0.01564, 0.05874, -0.2447), (-0.01829, 0.06149, -0.04351), (-0.01945, 0.06454, 0.05708), (-0.01903, 0.06766, 0.1577), (-0.01708, 0.07058, 0.3589), (-0.01374, 0.07307, 0.56), (-0.009285, 0.07494, 0.6103), (-0.00408, 0.07602, 0.6606), (0.001456, 0.07623, 0.7109), (0.006873, 0.07556, 0.7612), (0.01173, 0.07405, 0.9624), (0.01564, 0.07183, 1.164), (0.01829, 0.06909, 1.365), (0.8619, 0.007893, 1.705), (0.8023, 0.1696, 1.977), (0.8745, 0.3636, 2.029), (0.5519, 0.4184, 2.493), (0.4676, 0.5465, 2.633), (0.1602, 0.5522, 2.651), (-0.7797, 0.3942, 2.633), (-0.5489, 0.4523, 2.651), (-0.4039, 0.5672, 2.708), (-0.1363, 0.6109, 2.708), (-1.022, 0.08044, 2.029), (-0.8558, -0.01631, 1.705), (-1.039, -0.2787, 1.438), (-0.9344, -0.4583, 1.073), (-0.6326, -0.7063, 0.7215), (-0.2755, -0.9666, 0.4423), (-0.8235, -0.9264, 0.2462), (-0.7543, -0.8735, -0.2356), (-1.214, -0.7147, 0.1457), (-1.694, -0.5521, -0.09186), (-1.694, -0.552, 0.05186), (-1.3, -0.7849, -0.3398), (-1.694, -0.552, -0.4459), (-0.01564, 0.05874, -0.4459), (-0.01829, 0.06149, -0.2447), (-0.01945, 0.06454, -0.04351), (-0.01903, 0.06766, 0.05708), (-0.01708, 0.07058, 0.1577), (-0.01374, 0.07307, 0.3589), (-0.009285, 0.07494, 0.56), (-0.00408, 0.07602, 0.6103), (0.001456, 0.07623, 0.6606), (0.006873, 0.07556, 0.7109), (0.01173, 0.07405, 0.7612), (0.01564, 0.07183, 0.9624), (0.01829, 0.06909, 1.164), (1.139, 0.01764, 1.682), (0.8558, 0.1469, 1.705), (0.7176, 0.2925, 1.977), (0.6898, 0.4902, 2.029), (0.3528, 0.4916, 2.493), (0.2078, 0.6011, 2.633), (-0.8, 0.2012, 2.493), (-0.09001, 0.5578, 2.651), (-0.822, 0.09246, 1.977), (-1.117, -0.06966, 1.682), (-1.11, -0.2721, 1.288), (-0.9421, -0.5424, 0.8243), (-0.7022, -0.7903, 0.5852), (-0.7808, -0.8811, 0.4423), (-1.287, -0.7557, 0.2462), (-1.194, -0.7158, -0.2356), (-1.555, -0.4907, 0.1457), (-1.935, -0.2584, -0.09186), (-1.935, -0.2584, 0.05186), (-1.673, -0.5443, -0.3398), (-1.935, -0.2584, -0.4459), (-0.01829, 0.06149, -0.4459), (-0.01945, 0.06454, -0.2447), (-0.01903, 0.06766, -0.04351), (-0.01708, 0.07058, 0.05708), (-0.01374, 0.07307, 0.1577), (-0.009285, 0.07494, 0.3589), (-0.00408, 0.07602, 0.56), (0.001456, 0.07623, 0.6103), (0.006873, 0.07556, 0.6606), (0.01173, 0.07405, 0.7109), (0.01564, 0.07183, 0.7612), (0.01829, 0.06909, 0.9624), (1.205, 0.0385, 1.438), (1.117, 0.2002, 1.682), (0.7802, 0.2793, 1.705), (0.5748, 0.3971, 1.977), (0.4492, 0.5824, 2.029), (0.1251, 0.5303, 2.493), (-0.06887, 0.6124, 2.633), (-0.6996, 0.3225, 2.493), (-0.5834, 0.5046, 2.633), (-0.3329, 0.5236, 2.651), (-0.9733, 0.2419, 2.029), (-0.8619, 0.1227, 1.705), (-1.169, -0.1, 1.438), (-1.159, -0.289, 1.073), (-0.9932, -0.5747, 0.7215), (-1.223, -0.7189, 0.4423), (-1.645, -0.5184, 0.2462), (-1.536, -0.4949, -0.2356), (-1.77, -0.2216, 0.1457), (-2.018, 0.06149, -0.09186), (-2.018, 0.06149, 0.05186), (-1.91, -0.2544, -0.3398), (-2.018, 0.06149, -0.4459), (-0.01945, 0.06454, -0.4459), (-0.01903, 0.06766, -0.2447), (-0.01708, 0.07058, -0.04351), (-0.01374, 0.07307, 0.05708), (-0.009285, 0.07494, 0.1577), (-0.00408, 0.07602, 0.3589), (0.001456, 0.07623, 0.56), (0.006873, 0.07556, 0.6103), (0.01173, 0.07405, 0.6606), (0.01564, 0.07183, 0.7109), (0.01829, 0.06909, 0.7612), (1.258, 0.01123, 1.288), (1.169, 0.2306, 1.438), (1.004, 0.3719, 1.682), (0.6415, 0.3943, 1.705), (0.3854, 0.4748, 1.977), (0.1721, 0.6326, 2.029), (-0.1128, 0.5313, 2.493), (-0.3399, 0.5793, 2.633), (-0.7751, 0.2217, 1.977), (-1.139, 0.1129, 1.682), (-1.234, -0.08234, 1.288), (-1.208, -0.3684, 0.8243), (-1.102, -0.6443, 0.5852), (-1.566, -0.4933, 0.4423), (-1.871, -0.2339, 0.2462), (-1.755, -0.2286, -0.2356), (-1.842, 0.07074, 0.1457), (-1.938, 0.3817, 0.05186), (-1.939, 0.3817, -0.09186), (-1.993, 0.06149, -0.3398), (-1.938, 0.3817, -0.4459), (-0.01903, 0.06766, -0.4459), (-0.01708, 0.07058, -0.2447), (-0.01374, 0.07307, -0.04351), (-0.009285, 0.07494, 0.05708), (-0.00408, 0.07602, 0.1577), (0.001456, 0.07623, 0.3589), (0.006873, 0.07556, 0.56), (0.01173, 0.07405, 0.6103), (0.01564, 0.07183, 0.6606), (0.01829, 0.06909, 0.7109), (1.315, 0.01073, 1.073), (1.234, 0.2129, 1.288), (1.039, 0.4093, 1.438), (0.8101, 0.5187, 1.682), (0.4508, 0.4827, 1.705), (0.1648, 0.5193, 1.977), (-0.1188, 0.6369, 2.029), (-0.3415, 0.4946, 2.493), (-0.8454, 0.3891, 2.029), (-0.5425, 0.423, 2.493), (-0.7983, 0.257, 1.705), (-1.205, 0.09208, 1.438), (-1.289, -0.09089, 1.073), (-1.273, -0.3913, 0.7215), (-1.413, -0.4408, 0.5852), (-1.782, -0.2223, 0.4423), (-1.945, 0.07489, 0.2462), (-1.831, 0.06149, -0.2356), (-1.765, 0.3626, 0.1457), (-1.702, 0.6762, 0.05186), (-1.702, 0.6763, -0.09186), (-1.914, 0.3776, -0.3398), (-1.702, 0.6762, -0.4459), (-0.01708, 0.07058, -0.4459), (-0.01374, 0.07307, -0.2447), (-0.009285, 0.07494, -0.04351), (-0.00408, 0.07602, 0.05708), (0.001456, 0.07623, 0.1577), (0.006873, 0.07556, 0.3589), (0.01173, 0.07405, 0.56), (0.01564, 0.07183, 0.6103), (0.01829, 0.06909, 0.6606), (1.433, 0.06255, 0.8243), (1.289, 0.2215, 1.073), (1.11, 0.4026, 1.288), (0.8248, 0.5601, 1.438), (0.5503, 0.6288, 1.682), (0.2236, 0.5373, 1.705), (-0.0692, 0.5271, 1.977), (-0.4002, 0.5949, 2.029), (-0.6654, 0.3383, 1.977), (-1.069, 0.2917, 1.682), (-1.258, 0.1194, 1.288), (-1.376, -0.1593, 0.8243), (-1.609, -0.1964, 0.5852), (-1.854, 0.07189, 0.4423), (-1.861, 0.3829, 0.2462), (-1.758, 0.3519, -0.2356), (-1.545, 0.6304, 0.1457), (-1.327, 0.9213, 0.05186), (-1.327, 0.9213, -0.09186), (-1.68, 0.6685, -0.3398), (-1.327, 0.9213, -0.4459), (-0.01374, 0.07307, -0.4459), (-0.009285, 0.07494, -0.2447), (-0.00408, 0.07602, -0.04351), (0.001456, 0.07623, 0.05708), (0.006873, 0.07556, 0.1577), (0.01173, 0.07405, 0.3589), (0.01564, 0.07183, 0.56), (0.01829, 0.06909, 0.6103), (1.51, 0.06195, 0.7215), (1.376, 0.2899, 0.8243), (1.159, 0.4195, 1.073), (0.8965, 0.565, 1.288), (0.5437, 0.6709, 1.438), (0.2459, 0.6932, 1.682), (-0.02172, 0.5536, 1.705), (-0.2976, 0.4974, 1.977), (-0.6491, 0.51, 2.029), (-0.67, 0.3758, 1.705), (-1.142, 0.282, 1.438), (-1.315, 0.1198, 1.073), (-1.45, -0.1709, 0.7215), (-1.675, 0.06933, 0.5852), (-1.776, 0.3656, 0.4423), (-1.627, 0.6652, 0.2462), (-1.544, 0.6191, -0.2356), (-1.199, 0.8524, 0.1457), (-0.8446, 1.097, -0.09186), (-0.8446, 1.097, 0.05186), (-1.31, 0.9105, -0.3398), (-0.8446, 1.097, -0.4459), (-0.009285, 0.07494, -0.4459), (-0.00408, 0.07602, -0.2447), (0.001456, 0.07623, -0.04351), (0.006873, 0.07556, 0.05708), (0.01173, 0.07405, 0.1577), (0.01564, 0.07183, 0.3589), (0.01829, 0.06909, 0.56), (1.675, 0.06125, 0.5852), (1.45, 0.3015, 0.7215), (1.208, 0.499, 0.8243), (0.9345, 0.5889, 1.073), (0.61, 0.687, 1.288), (0.2185, 0.7325, 1.438), (-0.07836, 0.7068, 1.682), (-0.2653, 0.5304, 1.705), (-0.5018, 0.4327, 1.977), (-0.9127, 0.4521, 1.682), (-1.18, 0.3167, 1.288), (-1.433, 0.06803, 0.8243), (-1.51, 0.06863, 0.7215), (-1.605, 0.3347, 0.5852), (-1.553, 0.635, 0.4423), (-1.261, 0.8988, 0.2462), (-1.204, 0.8415, -0.2356), (-0.7565, 1.011, 0.1457), (-0.2939, 1.189, -0.09186), (-0.2939, 1.189, 0.05186), (-0.834, 1.084, -0.3398), (-0.2939, 1.189, -0.4459), (-0.00408, 0.07602, -0.4459), (0.001456, 0.07623, -0.2447), (0.006873, 0.07556, -0.04351), (0.01173, 0.07405, 0.05708), (0.01564, 0.07183, 0.1577), (0.01829, 0.06909, 0.3589), (1.854, 0.05868, 0.4423), (1.609, 0.3269, 0.5852), (1.273, 0.5219, 0.7215), (0.9421, 0.673, 0.8243), (0.6345, 0.7159, 1.073), (0.2741, 0.7585, 1.288), (-0.1243, 0.7402, 1.438), (-0.3963, 0.6684, 1.682), (-0.4874, 0.4695, 1.705), (-0.9876, 0.4544, 1.438), (-1.235, 0.3262, 1.073), (-1.447, 0.3079, 0.7215), (-1.405, 0.5782, 0.5852), (-1.205, 0.8582, 0.4423), (-0.7924, 1.065, 0.2462), (-0.7666, 1.001, -0.2356), (-0.2526, 1.092, 0.1457), (0.2806, 1.19, 0.05186), (0.2806, 1.19, -0.09186), (-0.2903, 1.175, -0.3398), (0.2806, 1.19, -0.4459), (0.001456, 0.07623, -0.4459), (0.006873, 0.07556, -0.2447), (0.01173, 0.07405, -0.04351), (0.01564, 0.07183, 0.05708), (0.01829, 0.06909, 0.1577), (1.945, 0.05569, 0.2462), (1.782, 0.3529, 0.4423), (1.413, 0.5714, 0.5852), (0.9932, 0.7053, 0.7215), (0.5997, 0.7978, 0.8243), (0.2831, 0.7901, 1.073), (-0.08398, 0.7739, 1.288), (-0.4571, 0.6931, 1.438), (-0.6821, 0.5811, 1.682), (-1.007, 0.4936, 1.288), (-1.374, 0.2951, 0.8243), (-1.267, 0.5275, 0.7215), (-1.091, 0.7802, 0.5852), (-0.7595, 1.017, 0.4423), (-0.2599, 1.15, 0.2462), (-0.2672, 1.085, -0.2356), (0.2718, 1.091, 0.1457), (0.8323, 1.1, 0.05186), (0.8323, 1.1, -0.09186), (0.2769, 1.176, -0.3398), (0.8323, 1.1, -0.4459), (0.006873, 0.07556, -0.4459), (0.01173, 0.07405, -0.2447), (0.01564, 0.07183, -0.04351), (0.01829, 0.06909, 0.05708), (1.842, 0.05984, 0.1457), (1.871, 0.3645, 0.2462), (1.566, 0.6238, 0.4423), (1.102, 0.7749, 0.5852), (0.6326, 0.8368, 0.7215), (0.2087, 0.8632, 0.8243), (-0.09121, 0.8057, 1.073), (-0.4353, 0.7319, 1.288), (-0.7529, 0.5952, 1.438), (-1.054, 0.5113, 1.073), (-1.203, 0.5036, 0.8243), (-0.9842, 0.7096, 0.7215), (-0.6891, 0.9243, 0.5852), (-0.2522, 1.099, 0.4423), (0.2937, 1.147, 0.2462), (0.2538, 1.086, -0.2356), (0.7741, 1.006, 0.1457), (1.317, 0.9262, 0.05186), (1.317, 0.9263, -0.09186), (0.8218, 1.087, -0.3398), (1.317, 0.9262, -0.4459), (0.01173, 0.07405, -0.4459), (0.01564, 0.07183, -0.2447), (0.01829, 0.06909, -0.04351), (2.018, 0.06909, -0.09186), (2.018, 0.06909, 0.05186), (1.77, 0.3522, 0.1457), (1.645, 0.649, 0.2462), (1.223, 0.8495, 0.4423), (0.7022, 0.9209, 0.5852), (0.2207, 0.9059, 0.7215), (-0.1991, 0.864, 0.8243), (-0.4581, 0.7612, 1.073), (-0.7513, 0.6359, 1.288), (-0.9347, 0.6766, 0.8243), (-0.6218, 0.8396, 0.7215), (-0.2312, 0.9987, 0.5852), (0.2755, 1.097, 0.4423), (0.8235, 1.057, 0.2462), (0.7543, 1.004, -0.2356), (1.214, 0.8453, 0.1457), (1.694, 0.6826, -0.09186), (1.694, 0.6826, 0.05186), (1.3, 0.9155, -0.3398), (1.694, 0.6826, -0.4459), (0.01564, 0.07183, -0.4459), (0.01829, 0.06909, -0.2447), (1.831, 0.06909, -0.2356), (1.935, 0.389, -0.09186), (1.935, 0.389, 0.05186), (1.555, 0.6213, 0.1457), (1.287, 0.8863, 0.2462), (0.7808, 1.012, 0.4423), (0.2454, 0.9976, 0.5852), (-0.209, 0.9068, 0.7215), (-0.5908, 0.8, 0.8243), (-0.7879, 0.6604, 1.073), (1.194, 0.8464, -0.2356), (1.673, 0.6749, -0.3398), (1.935, 0.389, -0.4459), (0.01829, 0.06909, -0.4459), (1.993, 0.06909, -0.3398), (1.755, 0.3592, -0.2356), (1.536, 0.6255, -0.2356), (1.91, 0.3849, -0.3398), (2.018, 0.06909, -0.4459)], [], [(16, 17, 11), (11, 6, 16), (17, 12, 11), (6, 7, 16), (11, 12, 2), (2, 0, 1, 11), (1, 6, 11), (0, 2, 3, 5), (2, 12, 4, 3), (864, 909, 867, 825), (825, 780, 822, 864), (738, 696, 778, 779), (696, 651, 737, 778), (651, 604, 695, 737), (482, 443, 520, 561), (443, 407, 481, 520), (407, 370, 442, 481), (370, 335, 406, 442), (335, 300, 369, 406), (300, 266, 334, 369), (266, 233, 299, 334), (206, 180, 232, 265), (180, 158, 205, 232), (158, 136, 179, 205), (136, 117, 157, 179), (135, 157, 117, 97), (64, 38, 51, 80), (38, 14, 26, 51), (14, 5, 26), (14, 0, 5), (604, 562, 650, 695), (562, 521, 603, 650), (521, 482, 561, 603), (738, 779, 822, 780), (233, 206, 265, 299), (97, 82, 114, 135), (82, 64, 80, 114), (910, 824, 866, 951), (181, 182, 161, 159), (480, 441, 518, 559), (444, 445, 409, 408), (204, 178, 230, 263), (27, 15, 40, 53), (333, 298, 367, 404), (950, 910, 951, 955), (159, 161, 138, 137), (736, 694, 776, 820), (519, 480, 559, 601), (408, 409, 372, 371), (826, 868, 869, 827), (231, 204, 263, 297), (234, 235, 209, 207), (913, 950, 955, 914), (118, 137, 138, 120), (694, 649, 735, 776), (560, 519, 601, 648), (371, 372, 338, 336), (264, 231, 297, 332), (50, 42, 61, 62), (48, 50, 42, 61), (36, 42, 48, 50), (36, 29, 42), (48, 50, 37), (35, 36, 29, 42), (37, 61, 49, 15), (23, 48, 37, 15), (37, 48, 61), (49, 40, 15), (35, 42, 48, 23), (61, 62, 49), (826, 827, 782, 781), (118, 120, 99, 98), (154, 115, 155, 201), (649, 602, 693, 735), (602, 560, 648, 693), (336, 338, 302, 301), (822, 779, 824, 910), (10, 18, 29, 6), (7, 9, 18), (1, 0, 9, 7), (0, 8, 9, 1), (29, 28, 6), (6, 9, 10), (6, 1, 9), (0, 8, 9), (9, 10, 18), (6, 7, 1), (135, 114, 154, 178), (482, 483, 444, 443), (369, 334, 405, 441), (206, 207, 181, 180), (778, 737, 821, 823), (604, 605, 563, 562), (97, 98, 83, 82), (0, 14, 19, 8), (51, 26, 52, 81), (651, 652, 605, 604), (334, 299, 368, 405), (266, 267, 234, 233), (737, 695, 777, 821), (562, 563, 522, 521), (82, 83, 65, 64), (14, 38, 39, 19), (26, 5, 27, 52), (696, 697, 652, 651), (780, 781, 739, 738), (299, 265, 333, 368), (300, 301, 267, 266), (521, 522, 483, 482), (695, 650, 736, 777), (80, 51, 81, 115), (64, 65, 39, 38), (738, 739, 697, 696), (909, 913, 868, 867), (232, 205, 264, 298), (779, 778, 823, 824), (335, 336, 301, 300), (520, 481, 560, 602), (561, 520, 602, 649), (114, 80, 115, 154), (117, 118, 98, 97), (825, 826, 781, 780), (25, 29, 35, 36), (12, 29, 24, 25), (12, 28, 29), (24, 25, 29, 35), (24, 25, 13), (35, 36, 23), (13, 35, 23, 3), (17, 29, 24, 4), (17, 12, 28, 29), (4, 24, 13, 3), (23, 15, 3), (13, 24, 35), (205, 179, 231, 264), (370, 371, 336, 335), (481, 442, 519, 560), (603, 561, 649, 694), (117, 136, 137, 118), (909, 864, 950, 913), (233, 234, 207, 206), (179, 157, 204, 231), (867, 868, 826, 825), (407, 408, 371, 370), (442, 406, 480, 519), (650, 603, 694, 736), (158, 159, 137, 136), (864, 822, 910, 950), (265, 232, 298, 333), (5, 3, 15, 27), (157, 135, 178, 204), (443, 444, 408, 407), (406, 369, 441, 480), (180, 181, 159, 158), (332, 297, 366, 403), (70, 71, 63), (62, 55, 70, 71), (62, 42, 55), (61, 62, 42, 55), (63, 70, 79, 40), (61, 55, 70, 49), (78, 67, 40, 79), (49, 70, 63, 40), (79, 70, 78), (71, 55, 78, 70), (827, 828, 783, 782), (120, 122, 101, 99), (201, 155, 202, 260), (735, 693, 775, 819), (693, 648, 734, 775), (338, 339, 303, 302), (866, 865, 911, 912), (367, 332, 403, 439), (914, 915, 870, 869), (740, 741, 699, 698), (66, 68, 54, 41), (155, 116, 156, 202), (863, 820, 907, 949), (523, 524, 485, 484), (302, 303, 271, 269), (782, 783, 741, 740), (440, 404, 478, 517), (698, 699, 654, 653), (84, 53, 86, 119), (30, 41, 54, 43), (85, 87, 68, 66), (564, 565, 524, 523), (908, 863, 949, 952), (235, 269, 271, 237), (479, 440, 517, 558), (653, 654, 607, 606), (22, 31, 42, 10), (18, 21, 31), (9, 20, 21, 18), (21, 10, 9, 8), (42, 29, 10), (10, 21, 22), (21, 22, 31), (8, 20, 21), (9, 8, 20), (10, 18, 9), (178, 154, 201, 230), (483, 484, 445, 444), (441, 405, 479, 518), (207, 209, 182, 181), (823, 821, 908, 865), (605, 606, 564, 563), (98, 99, 85, 83), (8, 19, 30, 20), (81, 52, 84, 116), (652, 653, 606, 605), (405, 368, 440, 479), (267, 269, 235, 234), (821, 777, 863, 908), (563, 564, 523, 522), (83, 85, 66, 65), (19, 39, 41, 30), (52, 27, 53, 84), (697, 698, 653, 652), (781, 782, 740, 739), (368, 333, 404, 440), (301, 302, 269, 267), (522, 523, 484, 483), (777, 736, 820, 863), (115, 81, 116, 155), (65, 66, 41, 39), (739, 740, 698, 697), (913, 914, 869, 868), (298, 264, 332, 367), (824, 823, 865, 866), (993, 912, 953, 1031), (184, 212, 185, 163), (647, 600, 691, 733), (446, 486, 447, 410), (331, 296, 365, 402), (86, 67, 100, 121), (478, 439, 516, 557), (956, 993, 1031, 997), (163, 185, 164, 140), (692, 647, 733, 774), (907, 862, 948, 992), (410, 447, 411, 373), (366, 331, 402, 438), (870, 916, 871, 828), (237, 272, 238, 211), (915, 956, 997, 957), (122, 140, 164, 141), (862, 819, 906, 948), (734, 692, 774, 818), (373, 411, 374, 339), (403, 366, 438, 477), (90, 106, 100, 67), (106, 105, 100), (90, 73, 105, 106), (90, 67, 78, 73), (78, 55, 73), (828, 871, 829, 783), (122, 141, 123, 101), (260, 202, 261, 328), (819, 775, 861, 906), (775, 734, 818, 861), (339, 374, 340, 303), (338, 372, 373, 339), (648, 601, 692, 734), (776, 735, 819, 862), (120, 138, 140, 122), (914, 955, 956, 915), (209, 235, 237, 211), (827, 869, 870, 828), (297, 263, 331, 366), (372, 409, 410, 373), (601, 559, 647, 692), (820, 776, 862, 907), (161, 163, 140, 138), (955, 951, 993, 956), (404, 367, 439, 478), (53, 40, 67, 86), (263, 230, 296, 331), (445, 446, 410, 409), (559, 518, 600, 647), (182, 184, 163, 161), (951, 866, 912, 993), (34, 44, 55, 42), (31, 33, 44), (21, 32, 33, 31), (32, 33, 21, 20), (21, 20, 32), (22, 31, 21), (22, 33, 34, 42), (33, 34, 44), (22, 21, 33), (230, 201, 260, 296), (484, 485, 446, 445), (518, 479, 558, 600), (182, 209, 211, 184), (865, 908, 952, 911), (606, 607, 565, 564), (99, 101, 87, 85), (116, 84, 119, 156), (20, 30, 43, 32), (742, 785, 743, 700), (160, 121, 162, 208), (56, 69, 89, 72), (102, 124, 103, 88), (994, 1030, 1070, 1032), (608, 656, 609, 566), (304, 341, 305, 272), (646, 599, 690, 732), (700, 743, 701, 655), (203, 160, 208, 262), (45, 56, 72, 58), (123, 142, 124, 102), (655, 701, 656, 608), (954, 994, 1032, 996), (238, 273, 239, 212), (691, 646, 732, 773), (525, 567, 526, 486), (365, 328, 399, 437), (60, 74, 91, 47), (57, 59, 74), (46, 58, 59, 57), (59, 47, 46, 45), (46, 45, 58), (47, 57, 46), (59, 60, 74), (91, 73, 47), (47, 59, 60), (45, 58, 59), (1031, 953, 995, 1071), (212, 239, 213, 185), (733, 691, 773, 817), (486, 526, 487, 447), (402, 365, 437, 476), (121, 100, 139, 162), (557, 516, 598, 645), (997, 1031, 1071, 1035), (185, 213, 186, 164), (47, 57, 73, 55), (44, 46, 57), (33, 45, 46, 44), (33, 32, 45, 46), (34, 44, 33), (33, 32, 45), (46, 47, 57), (34, 46, 47, 55), (34, 33, 46), (296, 260, 328, 365), (485, 525, 486, 446), (600, 558, 646, 691), (184, 211, 238, 212), (911, 952, 994, 954), (607, 655, 608, 565), (101, 123, 102, 87), (32, 43, 56, 45), (156, 119, 160, 203), (654, 700, 655, 607), (558, 517, 599, 646), (271, 304, 272, 237), (952, 949, 1030, 994), (565, 608, 566, 524), (87, 102, 88, 68), (43, 54, 69, 56), (119, 86, 121, 160), (699, 742, 700, 654), (517, 478, 557, 599), (783, 829, 784, 741), (303, 340, 304, 271), (949, 907, 992, 1030), (524, 566, 525, 485), (202, 156, 203, 261), (68, 88, 69, 54), (741, 784, 742, 699), (915, 957, 916, 870), (439, 403, 477, 516), (911, 954, 953, 912), (165, 187, 166, 142), (399, 329, 400, 474), (991, 947, 1028, 1068), (947, 905, 990, 1028), (412, 449, 413, 375), (995, 996, 1033, 1034), (598, 556, 644, 689), (998, 1036, 999, 958), (830, 873, 831, 785), (103, 125, 104, 89), (329, 262, 330, 400), (609, 657, 610, 567), (1070, 1069, 1142, 1106), (375, 413, 376, 341), (872, 918, 873, 830), (690, 645, 731, 772), (785, 831, 786, 743), (208, 162, 210, 268), (72, 89, 104, 92), (124, 143, 125, 103), (656, 702, 657, 609), (1032, 1070, 1106, 1072), (341, 376, 342, 305), (732, 690, 772, 816), (743, 786, 744, 701), (262, 208, 268, 330), (58, 72, 92, 75), (142, 166, 143, 124), (599, 557, 645, 690), (829, 872, 830, 784), (340, 375, 341, 304), (1030, 992, 1069, 1070), (566, 609, 567, 525), (261, 203, 262, 329), (88, 103, 89, 69), (784, 830, 785, 742), (957, 998, 958, 916), (516, 477, 556, 598), (954, 996, 995, 953), (374, 412, 375, 340), (861, 818, 905, 947), (906, 861, 947, 991), (328, 261, 329, 399), (141, 165, 142, 123), (871, 917, 872, 829), (477, 438, 515, 556), (126, 139, 107, 91), (107, 100, 105, 91), (139, 100, 107), (105, 73, 91), (411, 448, 412, 374), (818, 774, 860, 905), (948, 906, 991, 1029), (164, 186, 165, 141), (957, 997, 1035, 998), (272, 305, 273, 238), (916, 958, 917, 871), (438, 402, 476, 515), (447, 487, 448, 411), (774, 733, 817, 860), (992, 948, 1029, 1069), (568, 611, 569, 527), (555, 514, 596, 643), (210, 183, 236, 270), (731, 689, 771, 815), (1075, 1107, 1144, 1111), (240, 275, 241, 214), (1142, 1105, 1175, 1176), (946, 904, 989, 1027), (527, 569, 528, 488), (597, 555, 643, 688), (999, 1037, 1000, 959), (342, 377, 343, 306), (1036, 1075, 1111, 1076), (214, 241, 215, 187), (1105, 1068, 1141, 1175), (990, 946, 1027, 1067), (488, 528, 489, 449), (644, 597, 688, 730), (169, 183, 147, 129), (147, 183, 145, 129), (169, 236, 183), (145, 108, 129), (959, 1000, 960, 918), (187, 215, 188, 166), (474, 400, 475, 554), (1068, 1028, 1104, 1141), (1028, 990, 1067, 1104), (449, 489, 450, 413), (1036, 1076, 1037, 999), (1034, 1033, 1073, 1074), (689, 644, 730, 771), (917, 959, 918, 872), (145, 139, 128, 108), (128, 139, 126, 108), (145, 183, 139), (126, 91, 108), (556, 515, 597, 644), (448, 488, 449, 412), (1029, 991, 1068, 1105), (905, 860, 946, 990), (186, 214, 187, 165), (998, 1035, 1075, 1036), (305, 342, 306, 273), (958, 999, 959, 917), (515, 476, 555, 597), (487, 527, 488, 448), (860, 817, 904, 946), (1069, 1029, 1105, 1142), (213, 240, 214, 186), (1035, 1071, 1107, 1075), (645, 598, 689, 731), (162, 139, 183, 210), (476, 437, 514, 555), (526, 568, 527, 487), (817, 773, 859, 904), (239, 274, 240, 213), (1071, 995, 1034, 1107), (437, 399, 474, 514), (77, 93, 108, 60), (74, 76, 93), (59, 75, 76, 74), (76, 60, 59, 58), (59, 58, 75), (60, 74, 59), (76, 77, 93), (108, 91, 60), (60, 76, 77), (58, 75, 76), (567, 610, 568, 526), (773, 732, 816, 859), (273, 306, 274, 239), (996, 1032, 1072, 1033), (701, 744, 702, 656), (109, 127, 146, 130), (167, 189, 168, 144), (745, 788, 746, 703), (1108, 1143, 1177, 1145), (414, 451, 415, 377), (903, 858, 944, 988), (832, 875, 833, 787), (401, 337, 386, 461), (94, 109, 130, 111), (188, 216, 189, 167), (1073, 1108, 1145, 1109), (787, 833, 788, 745), (343, 378, 344, 307), (945, 903, 988, 1026), (658, 704, 659, 611), (596, 554, 626, 687), (113, 131, 148, 96), (110, 112, 131), (95, 111, 112, 110), (112, 96, 95, 94), (95, 94, 111), (96, 110, 95), (112, 113, 131), (148, 129, 96), (96, 112, 113), (94, 111, 112), (1144, 1074, 1110, 1178), (307, 344, 308, 275), (989, 945, 1026, 1066), (611, 659, 612, 569), (270, 236, 282, 314), (643, 596, 687, 729), (815, 771, 857, 902), (1111, 1144, 1178, 1148), (275, 308, 276, 241), (1176, 1175, 1242, 1211), (1027, 989, 1066, 1103), (904, 859, 945, 989), (274, 307, 275, 240), (1107, 1034, 1074, 1144), (96, 110, 129, 77), (93, 95, 110), (76, 94, 95, 93), (95, 77, 76, 75), (76, 75, 94), (77, 93, 76), (95, 96, 110), (129, 108, 77), (77, 95, 96), (75, 94, 95), (514, 474, 554, 596), (610, 658, 611, 568), (859, 816, 903, 945), (306, 343, 307, 274), (1033, 1072, 1108, 1073), (744, 787, 745, 702), (166, 188, 167, 143), (75, 92, 109, 94), (330, 268, 337, 401), (786, 832, 787, 744), (816, 772, 858, 903), (376, 414, 377, 342), (1072, 1106, 1143, 1108), (702, 745, 703, 657), (143, 167, 144, 125), (92, 104, 127, 109), (268, 210, 270, 337), (831, 874, 832, 786), (772, 731, 815, 858), (918, 960, 919, 873), (413, 450, 414, 376), (1106, 1142, 1176, 1143), (657, 703, 658, 610), (400, 330, 401, 475), (125, 144, 127, 104), (873, 919, 874, 831), (1174, 1140, 1209, 1241), (1210, 1174, 1241, 1274), (529, 571, 530, 490), (1109, 1147, 1146, 1110), (857, 814, 901, 943), (1112, 1149, 1113, 1077), (961, 1002, 962, 920), (168, 190, 170, 146), (541, 461, 501, 583), (746, 789, 747, 704), (1177, 1211, 1243, 1212), (490, 530, 491, 451), (1001, 1039, 1002, 961), (944, 902, 987, 1025), (920, 962, 921, 875), (130, 146, 170, 149), (386, 314, 351, 424), (189, 217, 190, 168), (788, 834, 789, 746), (1145, 1177, 1212, 1179), (451, 491, 452, 415), (988, 944, 1025, 1065), (875, 921, 876, 833), (461, 386, 424, 501), (111, 130, 149, 133), (216, 243, 217, 189), (833, 876, 834, 788), (1109, 1145, 1179, 1147), (337, 270, 314, 386), (874, 920, 875, 832), (858, 815, 902, 944), (960, 1001, 961, 919), (450, 490, 451, 414), (1143, 1176, 1211, 1177), (703, 746, 704, 658), (475, 401, 461, 541), (144, 168, 146, 127), (919, 961, 920, 874), (1074, 1073, 1109, 1110), (1076, 1112, 1077, 1037), (771, 730, 814, 857), (489, 529, 490, 450), (1104, 1067, 1140, 1174), (1141, 1104, 1174, 1210), (554, 475, 541, 626), (215, 242, 216, 188), (1000, 1038, 1001, 960), (236, 192, 191, 282), (236, 169, 171, 192), (171, 148, 191, 192), (169, 129, 148, 171), (730, 688, 770, 814), (528, 570, 529, 489), (1067, 1027, 1103, 1140), (1175, 1141, 1210, 1242), (241, 276, 242, 215), (1076, 1111, 1148, 1112), (377, 415, 378, 343), (1037, 1077, 1038, 1000), (688, 643, 729, 770), (569, 612, 570, 528), (133, 149, 172, 151), (243, 278, 244, 217), (834, 876, 922, 877), (1147, 1179, 1214, 1181), (379, 416, 453, 417), (1102, 1065, 1138, 1172), (747, 790, 748, 705), (762, 674, 763, 850), (153, 174, 195, 134), (150, 152, 174), (132, 151, 152, 150), (152, 134, 132, 133), (195, 173, 134), (134, 152, 153), (152, 153, 174), (133, 151, 152), (132, 133, 151), (134, 150, 132), (1213, 1146, 1180, 1245), (379, 417, 380, 345), (1139, 1102, 1172, 1208), (705, 748, 706, 660), (813, 762, 850, 900), (351, 281, 352, 425), (987, 943, 1024, 1064), (1182, 1213, 1245, 1217), (345, 380, 346, 309), (1173, 1139, 1208, 1240), (1243, 1275, 1305, 1276), (613, 660, 706, 661), (856, 813, 900, 942), (1113, 1150, 1114, 1078), (452, 492, 453, 416), (1149, 1182, 1217, 1183), (277, 309, 346, 310), (1275, 1274, 1334, 1305), (1209, 1173, 1240, 1273), (626, 541, 583, 674), (242, 277, 243, 216), (1038, 1078, 1039, 1001), (220, 246, 247), (220, 221, 246), (194, 282, 191, 148), (281, 282, 194, 221), (194, 148, 173, 220), (221, 246, 281), (220, 221, 194), (814, 770, 856, 901), (570, 613, 571, 529), (1140, 1103, 1173, 1209), (1242, 1210, 1274, 1275), (276, 309, 277, 242), (1112, 1148, 1182, 1149), (415, 452, 416, 378), (1077, 1113, 1078, 1038), (770, 729, 813, 856), (612, 660, 613, 570), (1103, 1066, 1139, 1173), (1211, 1242, 1275, 1243), (308, 345, 309, 276), (1148, 1178, 1213, 1182), (902, 857, 943, 987), (314, 282, 281, 351), (729, 687, 762, 813), (659, 705, 660, 612), (1066, 1026, 1102, 1139), (344, 379, 345, 308), (1178, 1110, 1146, 1213), (134, 150, 173, 113), (131, 132, 150), (112, 111, 132, 131), (112, 111, 133, 132), (111, 133, 132), (113, 131, 112), (132, 134, 150), (173, 148, 113), (113, 132, 134), (113, 112, 132), (687, 626, 674, 762), (704, 747, 705, 659), (1026, 988, 1065, 1102), (378, 416, 379, 344), (1040, 1080, 1041, 1003), (218, 245, 219, 193), (675, 584, 586, 677), (835, 878, 836, 790), (1244, 1276, 1306, 1277), (531, 572, 615, 573), (1079, 1115, 1080, 1040), (1101, 1064, 1137, 1171), (1003, 1041, 1004, 963), (502, 425, 463, 504), (172, 193, 219, 196), (244, 279, 245, 218), (1214, 1244, 1277, 1246), (877, 923, 878, 835), (492, 531, 573, 532), (1138, 1101, 1171, 1207), (963, 1004, 964, 922), (584, 502, 504, 586), (151, 172, 196, 175), (278, 311, 279, 244), (877, 922, 964, 923), (1181, 1214, 1246, 1216), (417, 453, 493, 454), (1172, 1138, 1207, 1239), (748, 790, 836, 791), (850, 763, 765, 852), (177, 197, 224, 195), (174, 176, 197), (152, 175, 176, 174), (175, 176, 152, 151), (152, 151, 175), (153, 174, 152), (153, 176, 177, 195), (176, 177, 197), (153, 152, 176), (1245, 1180, 1215, 1278), (501, 424, 502, 584), (921, 963, 922, 876), (1065, 1025, 1101, 1138), (452, 491, 531, 492), (1179, 1212, 1244, 1214), (834, 877, 835, 789), (217, 244, 218, 190), (149, 170, 193, 172), (424, 351, 425, 502), (962, 1003, 963, 921), (1025, 987, 1064, 1101), (1039, 1079, 1040, 1002), (491, 530, 572, 531), (1212, 1243, 1276, 1244), (789, 835, 790, 747), (583, 501, 584, 675), (190, 218, 193, 170), (962, 1002, 1040, 1003), (1149, 1183, 1150, 1113), (943, 901, 986, 1024), (1147, 1181, 1180, 1146), (530, 571, 614, 572), (1241, 1209, 1273, 1304), (1274, 1241, 1304, 1334), (674, 583, 675, 763), (277, 310, 278, 243), (1078, 1114, 1079, 1039), (248, 251, 283), (223, 195, 248, 251), (222, 223, 249), (222, 223, 195, 248), (221, 195, 222, 223), (221, 173, 195), (249, 248, 283, 352), (281, 246, 249, 352), (249, 222, 248), (246, 222, 249), (220, 195, 222, 246), (220, 221, 173, 195), (901, 856, 942, 986), (571, 613, 661, 614), (1021, 939, 938, 1020), (1151, 1184, 1219, 1185), (532, 574, 533, 493), (1218, 1249, 1282, 1250), (347, 381, 419, 382), (1333, 1303, 1361, 1389), (1335, 1363, 1390, 1364), (662, 707, 750, 708), (1063, 1021, 1020, 1097), (315, 325, 362), (288, 254, 315, 325), (287, 288, 317), (287, 288, 254, 315), (289, 254, 287, 288), (289, 224, 254), (426, 316, 317, 362), (362, 389, 426), (317, 315, 362), (317, 287, 315), (316, 287, 317), (285, 254, 287, 316), (285, 289, 224, 254), (1151, 1185, 1152, 1115), (347, 382, 348, 311), (765, 677, 676, 764), (1363, 1362, 1415, 1390), (1362, 1333, 1389, 1415), (615, 662, 708, 663), (1215, 1216, 1247, 1248), (1100, 1063, 1097, 1169), (1218, 1250, 1219, 1184), (1080, 1116, 1081, 1041), (245, 280, 250, 219), (677, 586, 585, 676), (878, 924, 879, 836), (1277, 1306, 1336, 1307), (573, 615, 663, 616), (1115, 1152, 1116, 1080), (1171, 1137, 1206, 1238), (1041, 1081, 1042, 1004), (1183, 1218, 1184, 1150), (1024, 986, 1063, 1100), (1181, 1216, 1215, 1180), (572, 614, 662, 615), (1304, 1273, 1333, 1362), (1334, 1304, 1362, 1363), (763, 675, 677, 765), (310, 347, 311, 278), (1114, 1151, 1115, 1079), (986, 942, 1021, 1063), (285, 289, 316), (253, 224, 285, 289), (252, 253, 224, 285), (251, 224, 252, 253), (251, 195, 224), (248, 251, 195, 224), (426, 352, 284, 316), (284, 285, 316), (284, 252, 285), (252, 253, 284), (283, 252, 284, 352), (248, 224, 252, 283), (614, 661, 707, 662), (1273, 1240, 1303, 1333), (1305, 1334, 1363, 1335), (310, 346, 381, 347), (1183, 1217, 1249, 1218), (492, 532, 493, 453), (1114, 1150, 1184, 1151), (942, 900, 939, 1021), (661, 706, 749, 707), (1240, 1208, 1272, 1303), (1276, 1305, 1335, 1306), (380, 418, 381, 346), (1217, 1245, 1278, 1249), (1064, 1024, 1100, 1137), (425, 352, 426, 463), (900, 850, 852, 939), (748, 791, 749, 706), (1208, 1172, 1239, 1272), (380, 417, 454, 418), (348, 383, 349, 312), (965, 1005, 1043, 1006), (1247, 1279, 1309, 1280), (494, 533, 575, 534), (1302, 1271, 1331, 1360), (837, 879, 925, 880), (851, 764, 805, 893), (229, 258, 295, 200), (226, 227, 258), (199, 198, 227, 226), (199, 198, 228, 227), (198, 228, 227), (200, 226, 199), (227, 229, 258), (295, 254, 200), (200, 227, 229), (200, 199, 227), (1308, 1248, 1281, 1338), (455, 494, 534, 495), (1332, 1302, 1360, 1388), (837, 880, 838, 792), (938, 851, 893, 980), (427, 389, 388, 462), (1206, 1169, 1203, 1269), (1282, 1308, 1338, 1312), (455, 495, 456, 419), (1336, 1364, 1391, 1365), (1361, 1332, 1388, 1414), (792, 838, 793, 750), (1020, 938, 980, 1058), (1219, 1251, 1220, 1185), (533, 574, 617, 575), (1250, 1282, 1312, 1283), (382, 419, 456, 420), (1364, 1390, 1416, 1391), (1389, 1361, 1414, 1439), (708, 750, 793, 751), (749, 792, 750, 707), (1303, 1272, 1332, 1361), (1306, 1335, 1364, 1336), (418, 455, 419, 381), (1249, 1278, 1308, 1282), (1137, 1100, 1169, 1206), (463, 426, 389, 427), (939, 852, 851, 938), (791, 837, 792, 749), (1272, 1239, 1302, 1332), (418, 454, 494, 455), (1278, 1215, 1248, 1308), (852, 765, 764, 851), (200, 226, 254, 224), (197, 199, 226), (176, 198, 199, 197), (176, 175, 198, 199), (176, 175, 198), (177, 197, 176), (199, 200, 226), (177, 199, 200, 224), (177, 176, 199), (791, 836, 879, 837), (1239, 1207, 1271, 1302), (493, 533, 494, 454), (1216, 1246, 1279, 1247), (964, 1005, 965, 923), (311, 348, 312, 279), (175, 196, 225, 198), (586, 504, 503, 585), (1004, 1042, 1005, 964), (1207, 1171, 1238, 1271), (532, 573, 616, 574), (1246, 1277, 1307, 1279), (923, 965, 924, 878), (279, 312, 280, 245), (196, 219, 250, 225), (504, 463, 427, 503), (313, 350, 318, 286), (720, 627, 721, 806), (966, 1007, 967, 925), (1337, 1365, 1392, 1366), (664, 709, 752, 710), (1186, 1221, 1187, 1153), (1301, 1269, 1330, 1359), (1117, 1154, 1118, 1082), (542, 462, 543, 628), (255, 286, 318, 290), (349, 384, 350, 313), (1006, 1044, 1007, 966), (1309, 1337, 1366, 1339), (664, 710, 665, 617), (1331, 1301, 1359, 1387), (1082, 1118, 1083, 1043), (627, 542, 628, 721), (228, 255, 290, 256), (383, 421, 384, 349), (1280, 1309, 1339, 1310), (1006, 1043, 1083, 1044), (534, 575, 618, 576), (1360, 1331, 1387, 1413), (925, 967, 926, 880), (893, 805, 894, 981), (259, 291, 320, 295), (258, 257, 291), (227, 256, 257, 258), (227, 228, 256, 257), (227, 228, 256), (229, 258, 227), (229, 257, 259, 295), (257, 259, 291), (229, 227, 257), (1338, 1281, 1311, 1367), (495, 534, 576, 535), (198, 225, 255, 228), (585, 503, 542, 627), (1042, 1082, 1043, 1005), (1271, 1238, 1301, 1331), (616, 664, 617, 574), (1279, 1307, 1337, 1309), (965, 1006, 966, 924), (312, 349, 313, 280), (225, 250, 286, 255), (503, 427, 462, 542), (1081, 1117, 1082, 1042), (1238, 1206, 1269, 1301), (1152, 1186, 1153, 1116), (616, 663, 709, 664), (1307, 1336, 1365, 1337), (924, 966, 925, 879), (676, 585, 627, 720), (280, 313, 286, 250), (1116, 1153, 1117, 1081), (1169, 1097, 1133, 1203), (1248, 1247, 1280, 1281), (1250, 1283, 1251, 1219), (663, 708, 751, 709), (1415, 1389, 1439, 1440), (1390, 1415, 1440, 1416), (764, 676, 720, 805), (382, 420, 383, 348), (1185, 1220, 1186, 1152), (363, 326, 327), (326, 327, 295, 354), (326, 327, 363), (325, 295, 326, 327), (325, 254, 295), (315, 325, 254, 295), (364, 327, 295, 354), (354, 388, 389, 364), (389, 362, 363, 364), (362, 326, 363), (315, 295, 326, 362), (363, 327, 364), (1097, 1020, 1058, 1133), (1313, 1342, 1371, 1343), (457, 496, 536, 497), (1417, 1441, 1465, 1442), (1486, 1463, 1437, 1462), (794, 839, 882, 840), (1204, 1134, 1205, 1237), (428, 544, 392, 356), (392, 464, 390, 356), (544, 464, 392), (390, 320, 356), (1221, 1252, 1285, 1253), (457, 497, 458, 421), (894, 806, 895, 982), (1464, 1486, 1462, 1485), (1441, 1464, 1485, 1465), (752, 794, 840, 795), (1310, 1341, 1340, 1311), (1270, 1204, 1237, 1268), (1313, 1343, 1314, 1284), (1187, 1222, 1188, 1154), (350, 385, 353, 318), (806, 721, 807, 895), (1007, 1045, 1008, 967), (1366, 1392, 1418, 1393), (710, 752, 795, 753), (1221, 1253, 1222, 1187), (1359, 1330, 1300, 1329), (1154, 1188, 1155, 1118), (290, 318, 353, 319), (628, 543, 629, 722), (350, 384, 422, 385), (1153, 1187, 1154, 1117), (1281, 1280, 1310, 1311), (1283, 1313, 1284, 1251), (1203, 1133, 1204, 1270), (709, 751, 794, 752), (1440, 1439, 1486, 1464), (1416, 1440, 1464, 1441), (805, 720, 806, 894), (420, 457, 421, 383), (1220, 1252, 1221, 1186), (355, 391, 464, 388), (391, 390, 464), (355, 388, 354, 320), (390, 391, 355, 320), (354, 295, 320), (1133, 1058, 1134, 1204), (751, 793, 839, 794), (1439, 1414, 1463, 1486), (1391, 1416, 1441, 1417), (420, 456, 496, 457), (1283, 1312, 1342, 1313), (575, 617, 665, 618), (1220, 1251, 1284, 1252), (1058, 980, 1059, 1134), (838, 881, 839, 793), (1414, 1388, 1438, 1463), (1365, 1391, 1417, 1392), (495, 535, 496, 456), (1312, 1338, 1367, 1342), (1269, 1203, 1270, 1330), (980, 893, 981, 1059), (462, 388, 464, 543), (838, 880, 926, 881), (1388, 1360, 1413, 1438), (1341, 1368, 1395, 1370), (666, 712, 667, 619), (1386, 1358, 1328, 1357), (1008, 1046, 1009, 968), (1060, 982, 1061, 1099), (324, 358, 394, 294), (321, 322, 358), (293, 292, 322, 321), (293, 292, 323, 322), (292, 323, 322), (294, 321, 293), (322, 324, 358), (394, 356, 294), (294, 322, 324), (294, 293, 322), (1394, 1340, 1369, 1420), (619, 667, 620, 577), (1412, 1386, 1357, 1385), (968, 1009, 969, 927), (1135, 1060, 1099, 1136), (629, 544, 630, 723), (1300, 1268, 1236, 1267), (1371, 1394, 1420, 1398), (577, 620, 578, 536), (1418, 1442, 1466, 1443), (1437, 1412, 1385, 1411), (927, 969, 928, 882), (1205, 1135, 1136, 1170), (1314, 1344, 1315, 1285), (711, 754, 712, 666), (1343, 1371, 1398, 1372), (536, 578, 537, 497), (1442, 1465, 1484, 1466), (1462, 1437, 1411, 1436), (882, 928, 883, 840), (1237, 1205, 1170, 1202), (466, 630, 430, 394), (430, 544, 428, 394), (630, 544, 430), (428, 356, 394), (618, 665, 711, 666), (1252, 1284, 1314, 1285), (1134, 1059, 1135, 1205), (839, 881, 927, 882), (1463, 1438, 1412, 1437), (1392, 1417, 1442, 1418), (535, 577, 536, 496), (1342, 1367, 1394, 1371), (1330, 1270, 1268, 1300), (543, 464, 544, 629), (1059, 981, 1060, 1135), (881, 926, 968, 927), (1438, 1413, 1386, 1412), (535, 576, 619, 577), (1367, 1311, 1340, 1394), (294, 321, 356, 320), (291, 293, 321), (257, 292, 293, 291), (257, 256, 292, 293), (257, 256, 292), (259, 291, 257), (293, 294, 321), (259, 293, 294, 320), (259, 257, 293), (981, 894, 982, 1060), (967, 1008, 968, 926), (1413, 1387, 1358, 1386), (618, 666, 619, 576), (1310, 1339, 1368, 1341), (1083, 1119, 1084, 1044), (421, 458, 422, 384), (256, 290, 319, 292), (721, 628, 722, 807), (1118, 1155, 1119, 1083), (1387, 1359, 1329, 1358), (710, 753, 711, 665), (1339, 1366, 1393, 1368), (1044, 1084, 1045, 1007), (983, 896, 898, 984), (1419, 1443, 1467, 1444), (1085, 1121, 1086, 1046), (841, 884, 842, 796), (1299, 1267, 1235, 1266), (1286, 1316, 1287, 1254), (1223, 1255, 1224, 1189), (808, 723, 809, 853), (357, 387, 429, 393), (459, 499, 460, 423), (1120, 1157, 1121, 1085), (1395, 1419, 1444, 1421), (796, 842, 797, 754), (1328, 1299, 1266, 1298), (1189, 1224, 1190, 1156), (896, 808, 853, 898), (323, 357, 393, 359), (498, 538, 499, 459), (1156, 1190, 1157, 1120), (1370, 1395, 1421, 1396), (712, 755, 713, 667), (1357, 1328, 1298, 1327), (1046, 1086, 1047, 1009), (1099, 1061, 1023, 1062), (361, 395, 431, 324), (358, 360, 395), (322, 359, 360, 358), (360, 324, 322, 323), (322, 323, 359), (324, 358, 322), (360, 361, 395), (431, 394, 324), (324, 360, 361), (323, 359, 360), (1420, 1369, 1397, 1445), (667, 713, 668, 620), (1385, 1357, 1327, 1356), (1119, 1156, 1120, 1084), (458, 498, 459, 422), (292, 319, 357, 323), (807, 722, 808, 896), (1155, 1189, 1156, 1119), (1358, 1329, 1299, 1328), (753, 796, 754, 711), (1368, 1393, 1419, 1395), (1084, 1120, 1085, 1045), (422, 459, 423, 385), (319, 353, 387, 357), (722, 629, 723, 808), (1188, 1223, 1189, 1155), (1329, 1300, 1267, 1299), (1253, 1286, 1254, 1222), (795, 841, 796, 753), (1393, 1418, 1443, 1419), (1045, 1085, 1046, 1008), (895, 807, 896, 983), (385, 423, 387, 353), (1222, 1254, 1223, 1188), (1343, 1372, 1344, 1314), (1268, 1237, 1202, 1236), (1341, 1370, 1369, 1340), (840, 883, 841, 795), (1485, 1462, 1436, 1461), (1465, 1485, 1461, 1484), (982, 895, 983, 1061), (497, 537, 498, 458), (1285, 1315, 1286, 1253), (797, 843, 798, 755), (1399, 1424, 1449, 1425), (621, 669, 622, 579), (1483, 1460, 1434, 1459), (1410, 1384, 1355, 1383), (970, 1011, 971, 929), (1168, 1132, 1096, 1131), (545, 724, 507, 468), (507, 724, 505, 468), (545, 767, 724), (505, 431, 468), (1345, 1374, 1346, 1316), (579, 622, 580, 538), (1460, 1435, 1409, 1434), (1435, 1410, 1383, 1409), (929, 971, 930, 884), (1397, 1396, 1422, 1423), (1201, 1168, 1131, 1167), (1399, 1425, 1400, 1373), (1287, 1317, 1288, 1255), (460, 500, 465, 429), (1121, 1158, 1122, 1086), (1444, 1467, 1482, 1468), (884, 930, 885, 842), (1316, 1346, 1317, 1287), (1266, 1235, 1200, 1234), (1255, 1288, 1256, 1224), (853, 809, 766, 811), (393, 429, 465, 432), (1157, 1191, 1158, 1121), (1421, 1444, 1468, 1446), (423, 460, 429, 387), (1254, 1287, 1255, 1223), (1372, 1399, 1373, 1344), (1236, 1202, 1168, 1201), (1369, 1370, 1396, 1397), (883, 929, 884, 841), (1461, 1436, 1410, 1435), (1484, 1461, 1435, 1460), (1061, 983, 984, 1023), (537, 579, 538, 498), (1315, 1345, 1316, 1286), (505, 630, 467, 431), (467, 630, 466, 431), (505, 724, 630), (466, 394, 431), (1202, 1170, 1132, 1168), (928, 970, 929, 883), (1436, 1411, 1384, 1410), (1466, 1484, 1460, 1483), (578, 621, 579, 537), (1372, 1398, 1424, 1399), (754, 797, 755, 712), (1170, 1136, 1098, 1132), (1344, 1373, 1345, 1315), (969, 1010, 970, 928), (1411, 1385, 1356, 1384), (1443, 1466, 1483, 1467), (620, 668, 621, 578), (1398, 1420, 1445, 1424), (1267, 1236, 1201, 1235), (723, 630, 724, 809), (1136, 1099, 1062, 1098), (1009, 1047, 1010, 969), (1468, 1482, 1458, 1481), (1158, 1192, 1159, 1122), (930, 972, 931, 885), (1234, 1200, 1166, 1199), (1346, 1375, 1347, 1317), (1288, 1318, 1289, 1256), (811, 766, 725, 810), (432, 465, 506, 469), (539, 581, 540, 500), (1191, 1226, 1192, 1158), (1446, 1468, 1481, 1470), (885, 931, 886, 843), (1265, 1234, 1199, 1233), (1256, 1289, 1257, 1225), (897, 811, 810, 855), (396, 432, 469, 434), (580, 623, 581, 539), (1225, 1257, 1226, 1191), (1422, 1446, 1470, 1447), (798, 844, 799, 756), (1297, 1265, 1233, 1264), (1122, 1159, 1123, 1087), (1022, 985, 940, 979), (436, 470, 508, 398), (433, 435, 470), (397, 434, 435, 433), (435, 398, 397, 396), (397, 396, 434), (398, 433, 397), (435, 436, 470), (508, 468, 398), (398, 435, 436), (396, 434, 435), (1469, 1423, 1448, 1487), (756, 799, 757, 714), (1326, 1297, 1264, 1296), (1087, 1123, 1088, 1048), (1373, 1400, 1374, 1345), (1132, 1098, 1057, 1096), (1010, 1048, 1011, 970), (1467, 1483, 1459, 1482), (1384, 1356, 1326, 1355), (538, 580, 539, 499), (668, 714, 669, 621), (1424, 1445, 1469, 1449), (1235, 1201, 1167, 1200), (809, 724, 767, 766), (1098, 1062, 1022, 1057), (1047, 1087, 1048, 1010), (1356, 1327, 1297, 1326), (499, 539, 500, 460), (713, 756, 714, 668), (1445, 1397, 1423, 1469), (398, 433, 468, 361), (395, 397, 433), (360, 396, 397, 395), (397, 361, 360, 359), (360, 359, 396), (361, 395, 360), (397, 398, 433), (468, 431, 361), (361, 397, 398), (359, 396, 397), (1062, 1023, 985, 1022), (1086, 1122, 1087, 1047), (1327, 1298, 1265, 1297), (984, 898, 897, 941), (755, 798, 756, 713), (1396, 1421, 1446, 1422), (1190, 1225, 1191, 1157), (898, 853, 811, 897), (359, 393, 432, 396), (1224, 1256, 1225, 1190), (1298, 1266, 1234, 1265), (1023, 984, 941, 985), (842, 885, 843, 797), (1354, 1325, 1295, 1324), (1049, 1089, 1050, 1012), (1095, 1056, 1018, 1055), (589, 679, 587, 549), (679, 589, 633), (632, 678, 679, 633), (632, 633, 589, 549), (587, 508, 549), (1401, 1427, 1402, 1375), (670, 716, 671, 623), (940, 899, 854, 892), (1408, 1382, 1353, 1381), (1382, 1354, 1324, 1353), (1012, 1050, 1013, 972), (1447, 1472, 1471, 1448), (1130, 1095, 1055, 1094), (1450, 1474, 1451, 1426), (1347, 1376, 1348, 1318), (540, 582, 546, 506), (899, 855, 812, 854), (1192, 1227, 1193, 1159), (1481, 1458, 1432, 1457), (972, 1013, 973, 931), (1375, 1402, 1376, 1347), (1199, 1166, 1129, 1165), (1318, 1348, 1319, 1289), (810, 725, 728, 769), (469, 506, 546, 509), (581, 624, 582, 540), (1226, 1258, 1227, 1192), (1470, 1481, 1457, 1480), (931, 973, 932, 886), (941, 897, 855, 899), (500, 540, 506, 465), (1317, 1347, 1318, 1288), (1425, 1450, 1426, 1400), (1167, 1131, 1095, 1130), (1423, 1422, 1447, 1448), (971, 1012, 972, 930), (1409, 1383, 1354, 1382), (1434, 1409, 1382, 1408), (985, 941, 899, 940), (622, 670, 623, 580), (1374, 1401, 1375, 1346), (547, 767, 545, 508), (587, 679, 767, 547), (547, 508, 587), (545, 468, 508), (1131, 1096, 1056, 1095), (1011, 1049, 1012, 971), (1383, 1355, 1325, 1354), (1459, 1434, 1408, 1433), (669, 715, 670, 622), (1425, 1449, 1473, 1450), (843, 886, 844, 798), (1096, 1057, 1019, 1056), (1400, 1426, 1401, 1374), (1048, 1088, 1049, 1011), (1355, 1326, 1296, 1325), (1482, 1459, 1433, 1458), (714, 757, 715, 669), (1449, 1469, 1487, 1473), (1200, 1167, 1130, 1166), (766, 767, 679, 725), (1057, 1022, 979, 1019), (1193, 1228, 1194, 1160), (937, 892, 849, 891), (513, 550, 590, 473), (510, 512, 550), (471, 511, 512, 510), (512, 473, 471, 472), (471, 472, 511), (473, 510, 471), (512, 513, 550), (590, 549, 473), (473, 512, 513), (472, 511, 512), (1493, 1471, 1478, 1492), (845, 888, 846, 800), (1263, 1232, 1197, 1231), (1160, 1194, 1161, 1124), (978, 937, 891, 936), (728, 678, 641, 685), (1129, 1094, 1054, 1093), (1488, 1493, 1492, 1494), (800, 846, 801, 758), (1432, 1407, 1380, 1406), (1295, 1263, 1231, 1262), (1124, 1161, 1125, 1089), (1018, 978, 936, 977), (1451, 1475, 1452, 1427), (932, 974, 933, 887), (1474, 1488, 1494, 1489), (758, 801, 759, 716), (1407, 1381, 1352, 1380), (1324, 1295, 1262, 1294), (1089, 1125, 1090, 1050), (684, 686, 726), (680, 726, 686), (680, 684, 726), (634, 590, 680, 641), (680, 686, 641), (678, 632, 634, 641), (632, 549, 590, 634), (1055, 1018, 977, 1017), (1427, 1452, 1428, 1402), (716, 759, 717, 671), (892, 854, 804, 849), (1433, 1408, 1381, 1407), (715, 758, 716, 670), (1450, 1473, 1488, 1474), (886, 932, 887, 844), (1426, 1451, 1427, 1401), (1056, 1019, 978, 1018), (1088, 1124, 1089, 1049), (1458, 1433, 1407, 1432), (1325, 1296, 1263, 1295), (757, 800, 758, 715), (1473, 1487, 1493, 1488), (1166, 1130, 1094, 1129), (725, 679, 678, 728), (1019, 979, 937, 978), (1123, 1160, 1124, 1088), (1296, 1264, 1232, 1263), (799, 845, 800, 757), (1487, 1448, 1471, 1493), (473, 510, 549, 436), (470, 471, 510), (435, 434, 471, 470), (435, 434, 472, 471), (434, 472, 471), (436, 470, 435), (471, 473, 510), (549, 508, 436), (436, 471, 473), (436, 435, 471), (979, 940, 892, 937), (1159, 1193, 1160, 1123), (1264, 1233, 1198, 1232), (844, 887, 845, 799), (1447, 1470, 1480, 1472), (1257, 1290, 1258, 1226), (623, 671, 624, 581), (855, 810, 769, 812), (434, 469, 509, 472), (1289, 1319, 1290, 1257), (1233, 1199, 1165, 1198), (1428, 1453, 1429, 1403), (1128, 1093, 1053, 1092), (1377, 1404, 1378, 1349), (727, 685, 640, 681), (548, 588, 631, 591), (672, 718, 673, 625), (1456, 1431, 1405, 1430), (1291, 1321, 1292, 1259), (1014, 1052, 1015, 974), (1164, 1128, 1092, 1127), (1349, 1378, 1350, 1320), (768, 727, 681, 719), (511, 548, 591, 551), (717, 760, 718, 672), (1291, 1320, 1350, 1321), (1479, 1456, 1430, 1455), (933, 975, 934, 888), (1197, 1164, 1127, 1163), (1228, 1260, 1229, 1194), (552, 553, 592), (550, 552, 592), (512, 551, 552, 550), (551, 552, 512, 511), (553, 592, 635, 590), (513, 552, 553, 590), (512, 511, 551), (513, 512, 552), (513, 550, 512), (891, 849, 803, 848), (1492, 1478, 1454, 1477), (888, 934, 889, 846), (1231, 1197, 1163, 1196), (1194, 1229, 1195, 1161), (936, 891, 848, 890), (685, 641, 594, 640), (1093, 1054, 1016, 1053), (1232, 1198, 1164, 1197), (845, 887, 933, 888), (1472, 1480, 1456, 1479), (1258, 1290, 1320, 1291), (671, 717, 672, 624), (472, 509, 548, 511), (812, 769, 727, 768), (1319, 1349, 1320, 1290), (1198, 1165, 1128, 1164), (973, 1014, 974, 932), (1480, 1457, 1431, 1456), (1258, 1291, 1259, 1227), (624, 672, 625, 582), (509, 546, 588, 548), (769, 728, 685, 727), (1348, 1377, 1349, 1319), (1165, 1129, 1093, 1128), (1402, 1428, 1403, 1376), (1013, 1051, 1014, 973), (1457, 1432, 1406, 1431), (1227, 1259, 1228, 1193), (854, 812, 768, 804), (582, 625, 588, 546), (1376, 1403, 1377, 1348), (1474, 1489, 1475, 1451), (1094, 1055, 1017, 1054), (1472, 1479, 1478, 1471), (1050, 1090, 1051, 1013), (1353, 1324, 1294, 1323), (1381, 1353, 1323, 1352), (639, 592, 593), (593, 594, 595, 639), (595, 636, 639), (551, 640, 594, 593), (639, 636, 638), (553, 592, 639), (636, 637, 638), (552, 551, 593, 592), (638, 553, 639), (1490, 1495, 1491, 1476), (1476, 1491, 1477, 1453), (1429, 1454, 1455, 1404), (1404, 1455, 1430, 1378), (1378, 1430, 1405, 1350), (1260, 1322, 1293, 1229), (1229, 1293, 1261, 1195), (1195, 1261, 1230, 1162), (1162, 1230, 1196, 1126), (1126, 1196, 1163, 1091), (1091, 1163, 1127, 1052), (1052, 1127, 1092, 1015), (975, 1053, 1016, 934), (934, 1016, 976, 889), (889, 976, 935, 847), (847, 935, 890, 802), (802, 890, 848, 760), (673, 761, 719, 631), (631, 719, 681, 591), (591, 681, 640), (591, 640, 551), (1350, 1405, 1379, 1321), (1321, 1379, 1351, 1292), (1292, 1351, 1322, 1260), (1477, 1454, 1429, 1453), (1015, 1092, 1053, 975), (760, 848, 803, 718), (718, 803, 761, 673), (1051, 1091, 1052, 1014), (1431, 1406, 1379, 1405), (1259, 1292, 1260, 1228), (804, 768, 719, 761), (625, 673, 631, 588), (1403, 1429, 1404, 1377), (1489, 1495, 1490, 1475), (1054, 1017, 976, 1016), (1479, 1455, 1454, 1478), (1090, 1126, 1091, 1051), (1323, 1294, 1261, 1293), (1352, 1323, 1293, 1322), (849, 804, 761, 803), (759, 802, 760, 717), (1452, 1476, 1453, 1428), (682, 683, 635, 636), (683, 635, 636, 637), (636, 637, 595), (680, 684, 590, 635), (684, 590, 635, 682), (682, 683, 642), (686, 682, 642, 641), (680, 635, 682, 686), (642, 682, 636), (642, 636, 595, 594), (682, 683, 684), (594, 641, 642), (1017, 977, 935, 976), (1125, 1162, 1126, 1090), (1294, 1262, 1230, 1261), (1380, 1352, 1322, 1351), (801, 847, 802, 759), (1489, 1494, 1491, 1495), (974, 1015, 975, 933), (1475, 1490, 1476, 1452), (977, 936, 890, 935), (1161, 1195, 1162, 1125), (1262, 1231, 1196, 1230), (1406, 1380, 1351, 1379), (846, 889, 847, 801), (1494, 1492, 1477, 1491)])
me_plane_001.use_remesh_preserve_volume = False
me_plane_001.use_remesh_preserve_attributes = False
me_plane_001.use_mirror_vertex_groups = False
me_plane_001.update()

# ---- objects
ob_plane_000 = bpy.data.objects.new('Plane.000', me_plane_000)
ob_plane_001 = bpy.data.objects.new('Plane.001', me_plane_001)
ob_lamp = bpy.data.objects.new('Lamp', light_lamp)
ob_camera = bpy.data.objects.new('Camera', cam_camera)

# ---- transforms, parenting, visibility, modifiers, constraints
ob_plane_000.location = (0.0, 0.05532, 4.315)
ob_plane_000.scale = (0.6586, 1.17, 1.226)
ob_plane_000.lineart.crease_threshold = 0.0
_m = ob_plane_000.modifiers.new('Boolean', 'BOOLEAN')
_m.operation = 'UNION'
_m.solver = 'FAST'
ob_plane_001.location = (0.0, 0.0, 0.131)
ob_plane_001.scale = (0.5628, 1.0, 1.048)
ob_plane_001.lineart.crease_threshold = 0.0
ob_lamp.location = (4.076, 1.005, 6.318)
ob_lamp.rotation_euler = (0.6503, 0.05522, 1.866)
ob_lamp.scale = (1.0, 1.018, 1.031)
ob_lamp.lock_rotations_4d = False
ob_lamp.empty_display_type = 'ARROWS'
ob_lamp.color = (0.0, 0.0, 0.0, 0.0)
ob_lamp.lineart.crease_threshold = 0.0
ob_camera.location = (7.481, -6.508, 5.731)
ob_camera.rotation_euler = (1.109, 0.01082, 0.8149)
ob_camera.scale = (1.0, 1.039, 1.01)
ob_camera.lock_rotations_4d = False
ob_camera.empty_display_type = 'ARROWS'
ob_camera.color = (0.0, 0.0, 0.0, 0.0)
ob_camera.display_type = 'WIRE'
ob_camera.lineart.crease_threshold = 0.0

# ---- collection membership
col_collection_1.objects.link(ob_plane_000)
col_collection_1.objects.link(ob_plane_001)
col_collection_1.objects.link(ob_lamp)
col_collection_1.objects.link(ob_camera)

# ---- scene / render settings (as saved in the file)
scene.camera = ob_camera
scene.frame_start = 1; scene.frame_end = 250; scene.frame_set(1)
scene.render.engine = 'BLENDER_EEVEE_NEXT'
scene.render.image_settings.compression = 90
scene.render.resolution_percentage = 50
scene.render.dither_intensity = 0.0
scene.cycles.use_denoising = False
scene.cycles.samples = 10
scene.cycles.sampling_pattern = 'TABULATED_SOBOL'
scene.cycles.light_sampling_threshold = 0.0
scene.cycles.use_adaptive_sampling = False
scene.cycles.use_light_tree = False
scene.cycles.blur_glossy = 0.0
scene.cycles.volume_bounces = 1
scene.cycles.pixel_filter_type = 'GAUSSIAN'
scene.cycles.sample_clamp_indirect = 0.0
scene.view_settings.view_transform = 'Standard'
bpy.context.view_layer.update()
